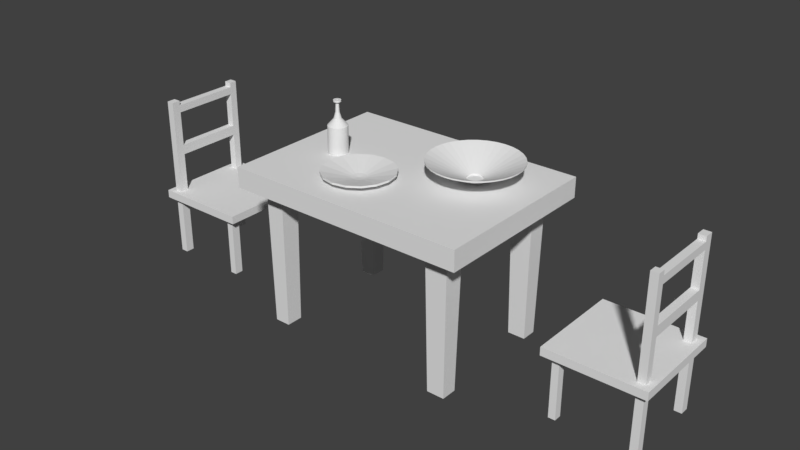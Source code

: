 # Source: kitchenFurnitune.blend  (saved by Blender 2.79.0; exported with 4.5.12 LTS)
import bpy
from mathutils import Matrix  # noqa: F401  (used for matrix-valued properties, if any)

bpy.ops.wm.read_factory_settings(use_empty=True)
scene = bpy.context.scene
scene.name = 'Scene'

# ---- collections
col_collection_1 = bpy.data.collections.new('Collection 1'); scene.collection.children.link(col_collection_1)

# ---- materials (node trees are filled in below, after node groups)
mat_material = bpy.data.materials.new('Material')
mat_material.alpha_threshold = 0.0
mat_material.use_transparent_shadow = False
mat_material.roughness = 0.5
mat_material.line_color = (0.0, 0.0, 0.0, 1.0)

# ---- material node trees

# ---- world
world_world = bpy.data.worlds.new('World'); scene.world = world_world
world_world.color = (0.05088, 0.05088, 0.05088)
world_world.use_sun_shadow = False
world_world.sun_shadow_jitter_overblur = 0.0
world_world.cycles.sampling_method = 'MANUAL'

# ---- meshes
me_circle_001 = bpy.data.meshes.new('Circle.001')
me_circle_001.from_pydata([(0.258, 0.1645, -0.05429), (0.2259, 0.1614, -0.05429), (0.195, 0.152, -0.05429), (0.1666, 0.1368, -0.05429), (0.1416, 0.1163, -0.05429), (0.1212, 0.09141, -0.05429), (0.106, 0.06297, -0.05429), (0.09662, 0.0321, -0.05429), (0.09346, 1.242e-08, -0.05429), (0.09662, -0.0321, -0.05429), (0.106, -0.06297, -0.05429), (0.1212, -0.09141, -0.05429), (0.1416, -0.1163, -0.05429), (0.1666, -0.1368, -0.05429), (0.195, -0.152, -0.05429), (0.2259, -0.1614, -0.05429), (0.258, -0.1645, -0.05429), (0.2901, -0.1614, -0.05429), (0.321, -0.152, -0.05429), (0.3494, -0.1368, -0.05429), (0.3743, -0.1163, -0.05429), (0.3948, -0.09141, -0.05429), (0.41, -0.06297, -0.05429), (0.4194, -0.0321, -0.05429), (0.4225, 1.589e-07, -0.05429), (0.4194, 0.0321, -0.05429), (0.41, 0.06297, -0.05429), (0.3948, 0.09141, -0.05429), (0.3743, 0.1163, -0.05429), (0.3494, 0.1368, -0.05429), (0.321, 0.152, -0.05429), (0.2901, 0.1614, -0.05429), (0.258, 0.1645, -0.02297), (0.2259, 0.1614, -0.02297), (0.195, 0.152, -0.02297), (0.1666, 0.1368, -0.02297), (0.1416, 0.1163, -0.02297), (0.1212, 0.09141, -0.02297), (0.106, 0.06297, -0.02297), (0.09662, 0.0321, -0.02297), (0.09346, 1.242e-08, -0.02297), (0.09662, -0.0321, -0.02297), (0.106, -0.06297, -0.02297), (0.1212, -0.09141, -0.02297), (0.1416, -0.1163, -0.02297), (0.1666, -0.1368, -0.02297), (0.195, -0.152, -0.02297), (0.2259, -0.1614, -0.02297), (0.258, -0.1645, -0.02297), (0.2901, -0.1614, -0.02297), (0.321, -0.152, -0.02297), (0.3494, -0.1368, -0.02297), (0.3743, -0.1163, -0.02297), (0.3948, -0.09141, -0.02297), (0.41, -0.06297, -0.02297), (0.4194, -0.0321, -0.02297), (0.4225, 1.589e-07, -0.02297), (0.4194, 0.0321, -0.02297), (0.41, 0.06297, -0.02297), (0.3948, 0.09141, -0.02297), (0.3743, 0.1163, -0.02297), (0.3494, 0.1368, -0.02297), (0.321, 0.152, -0.02297), (0.2901, 0.1614, -0.02297), (0.258, 0.9099, 0.339), (0.08048, 0.8924, 0.339), (-0.09021, 0.8406, 0.339), (-0.2475, 0.7565, 0.339), (-0.3854, 0.6434, 0.339), (-0.4986, 0.5055, 0.339), (-0.5826, 0.3482, 0.339), (-0.6344, 0.1775, 0.339), (-0.6519, -1.437e-07, 0.339), (-0.6344, -0.1775, 0.339), (-0.5826, -0.3482, 0.339), (-0.4986, -0.5055, 0.339), (-0.3854, -0.6434, 0.339), (-0.2475, -0.7565, 0.339), (-0.09021, -0.8406, 0.339), (0.08048, -0.8924, 0.339), (0.258, -0.9099, 0.339), (0.4355, -0.8924, 0.339), (0.6062, -0.8406, 0.339), (0.7635, -0.7565, 0.339), (0.9014, -0.6434, 0.339), (1.015, -0.5055, 0.339), (1.099, -0.3482, 0.339), (1.15, -0.1775, 0.339), (1.168, 6.662e-07, 0.339), (1.15, 0.1775, 0.339), (1.099, 0.3482, 0.339), (1.015, 0.5055, 0.339), (0.9014, 0.6434, 0.339), (0.7635, 0.7565, 0.339), (0.6062, 0.8406, 0.339), (0.4355, 0.8924, 0.339), (0.258, 0.9099, 0.3666), (0.08048, 0.8924, 0.3666), (-0.09021, 0.8406, 0.3666), (-0.2475, 0.7565, 0.3666), (-0.3854, 0.6434, 0.3666), (-0.4986, 0.5055, 0.3666), (-0.5826, 0.3482, 0.3666), (-0.6344, 0.1775, 0.3666), (-0.6519, -1.437e-07, 0.3666), (-0.6344, -0.1775, 0.3666), (-0.5826, -0.3482, 0.3666), (-0.4986, -0.5055, 0.3666), (-0.3854, -0.6434, 0.3666), (-0.2475, -0.7565, 0.3666), (-0.09021, -0.8406, 0.3666), (0.08048, -0.8924, 0.3666), (0.258, -0.9099, 0.3666), (0.4355, -0.8924, 0.3666), (0.6062, -0.8406, 0.3666), (0.7635, -0.7565, 0.3666), (0.9014, -0.6434, 0.3666), (1.015, -0.5055, 0.3666), (1.099, -0.3482, 0.3666), (1.15, -0.1775, 0.3666), (1.168, 6.662e-07, 0.3666), (1.15, 0.1775, 0.3666), (1.099, 0.3482, 0.3666), (1.015, 0.5055, 0.3666), (0.9014, 0.6434, 0.3666), (0.7635, 0.7565, 0.3666), (0.6062, 0.8406, 0.3666), (0.4355, 0.8924, 0.3666), (0.258, 0.1595, 0.02737), (0.2269, 0.1564, 0.02737), (0.197, 0.1473, 0.02737), (0.1694, 0.1326, 0.02737), (0.1452, 0.1128, 0.02737), (0.1254, 0.0886, 0.02737), (0.1107, 0.06103, 0.02737), (0.1016, 0.03111, 0.02737), (0.09852, 4.558e-08, 0.02737), (0.1016, -0.03111, 0.02737), (0.1107, -0.06103, 0.02737), (0.1254, -0.0886, 0.02737), (0.1452, -0.1128, 0.02737), (0.1694, -0.1326, 0.02737), (0.197, -0.1473, 0.02737), (0.2269, -0.1564, 0.02737), (0.258, -0.1595, 0.02737), (0.2891, -0.1564, 0.02737), (0.319, -0.1473, 0.02737), (0.3466, -0.1326, 0.02737), (0.3708, -0.1128, 0.02737), (0.3906, -0.0886, 0.02737), (0.4053, -0.06103, 0.02737), (0.4144, -0.03111, 0.02737), (0.4175, 1.875e-07, 0.02737), (0.4144, 0.03111, 0.02737), (0.4053, 0.06103, 0.02737), (0.3906, 0.0886, 0.02737), (0.3708, 0.1128, 0.02737), (0.3466, 0.1326, 0.02737), (0.319, 0.1473, 0.02737), (0.2891, 0.1564, 0.02737), (0.258, 0.1595, -0.008128), (0.2269, 0.1564, -0.008128), (0.197, 0.1473, -0.008128), (0.1694, 0.1326, -0.008128), (0.1452, 0.1128, -0.008128), (0.1254, 0.0886, -0.008128), (0.1107, 0.06103, -0.008128), (0.1016, 0.03111, -0.008128), (0.09852, 4.558e-08, -0.008128), (0.1016, -0.03111, -0.008128), (0.1107, -0.06103, -0.008128), (0.1254, -0.0886, -0.008128), (0.1452, -0.1128, -0.008128), (0.1694, -0.1326, -0.008128), (0.197, -0.1473, -0.008128), (0.2269, -0.1564, -0.008128), (0.258, -0.1595, -0.008128), (0.2891, -0.1564, -0.008128), (0.319, -0.1473, -0.008128), (0.3466, -0.1326, -0.008128), (0.3708, -0.1128, -0.008128), (0.3906, -0.0886, -0.008128), (0.4053, -0.06103, -0.008128), (0.4144, -0.03111, -0.008128), (0.4175, 1.875e-07, -0.008128), (0.4144, 0.03111, -0.008128), (0.4053, 0.06103, -0.008128), (0.3906, 0.0886, -0.008128), (0.3708, 0.1128, -0.008128), (0.3466, 0.1326, -0.008128), (0.319, 0.1473, -0.008128), (0.2891, 0.1564, -0.008128), (0.258, 0.03598, -0.008128), (0.251, 0.03529, -0.008128), (0.2442, 0.03324, -0.008128), (0.238, 0.02992, -0.008128), (0.2325, 0.02544, -0.008128), (0.2281, 0.01999, -0.008128), (0.2247, 0.01377, -0.008128), (0.2227, 0.00702, -0.008128), (0.222, 7.768e-08, -0.008128), (0.2227, -0.00702, -0.008128), (0.2247, -0.01377, -0.008128), (0.2281, -0.01999, -0.008128), (0.2325, -0.02544, -0.008128), (0.238, -0.02992, -0.008128), (0.2442, -0.03324, -0.008128), (0.251, -0.03529, -0.008128), (0.258, -0.03598, -0.008128), (0.265, -0.03529, -0.008128), (0.2718, -0.03324, -0.008128), (0.278, -0.02992, -0.008128), (0.2834, -0.02544, -0.008128), (0.2879, -0.01999, -0.008128), (0.2912, -0.01377, -0.008128), (0.2933, -0.00702, -0.008128), (0.294, 1.097e-07, -0.008128), (0.2933, 0.00702, -0.008128), (0.2912, 0.01377, -0.008128), (0.2879, 0.01999, -0.008128), (0.2834, 0.02544, -0.008128), (0.278, 0.02992, -0.008128), (0.2718, 0.03324, -0.008128), (0.265, 0.03529, -0.008128), (0.5105, 0.1046, 0.02985), (0.9605, 0.291, 0.2664), (0.623, 0.1512, 0.08898), (0.7355, 0.1978, 0.1481), (0.848, 0.2444, 0.2072), (0.8902, 0.4225, 0.2664), (0.4852, 0.1518, 0.02985), (0.789, 0.3548, 0.2072), (0.6877, 0.2871, 0.1481), (0.5865, 0.2195, 0.08898), (0.1061, -0.2272, 0.02985), (-0.1645, -0.6322, 0.2664), (0.0385, -0.3285, 0.08898), (-0.02916, -0.4297, 0.1481), (-0.09681, -0.531, 0.2072), (-0.033, -0.7025, 0.2664), (0.1534, -0.2525, 0.02985), (0.0136, -0.59, 0.2072), (0.0602, -0.4775, 0.1481), (0.1068, -0.365, 0.08898), (0.258, 0.2733, 0.02985), (0.258, 0.7604, 0.2664), (0.258, 0.3951, 0.08898), (0.258, 0.5169, 0.1481), (0.258, 0.6386, 0.2072), (0.1096, 0.7458, 0.2664), (0.2047, 0.2681, 0.02985), (0.1334, 0.6264, 0.2072), (0.1572, 0.5069, 0.1481), (0.1809, 0.3875, 0.08898), (0.7957, 0.5377, 0.2664), (0.4512, 0.1933, 0.02985), (0.7096, 0.4516, 0.2072), (0.6235, 0.3655, 0.1481), (0.5374, 0.2794, 0.08898), (0.1096, -0.7458, 0.2664), (0.2047, -0.2681, 0.02985), (0.1334, -0.6264, 0.2072), (0.1572, -0.5069, 0.1481), (0.1809, -0.3875, 0.08898), (-0.033, 0.7025, 0.2664), (0.1534, 0.2525, 0.02985), (0.0136, 0.59, 0.2072), (0.0602, 0.4775, 0.1481), (0.1068, 0.365, 0.08898), (0.6804, 0.6322, 0.2664), (0.4098, 0.2272, 0.02985), (0.6128, 0.531, 0.2072), (0.5451, 0.4297, 0.1481), (0.4775, 0.3285, 0.08898), (0.258, -0.7604, 0.2664), (0.258, -0.2733, 0.02985), (0.258, -0.6386, 0.2072), (0.258, -0.5169, 0.1481), (0.258, -0.3951, 0.08898), (-0.1645, 0.6322, 0.2664), (0.1061, 0.2272, 0.02985), (-0.09681, 0.531, 0.2072), (-0.02916, 0.4297, 0.1481), (0.0385, 0.3285, 0.08898), (0.549, 0.7025, 0.2664), (0.3626, 0.2525, 0.02985), (0.5024, 0.59, 0.2072), (0.4558, 0.4775, 0.1481), (0.4092, 0.365, 0.08898), (0.4063, -0.7458, 0.2664), (0.3113, -0.2681, 0.02985), (0.3826, -0.6264, 0.2072), (0.3588, -0.5069, 0.1481), (0.3351, -0.3875, 0.08898), (-0.2797, 0.5377, 0.2664), (0.06473, 0.1933, 0.02985), (-0.1936, 0.4516, 0.2072), (-0.1075, 0.3655, 0.1481), (-0.02137, 0.2794, 0.08898), (0.4063, 0.7458, 0.2664), (0.3113, 0.2681, 0.02985), (0.3826, 0.6264, 0.2072), (0.3588, 0.5069, 0.1481), (0.3351, 0.3875, 0.08898), (0.549, -0.7025, 0.2664), (0.3626, -0.2525, 0.02985), (0.5024, -0.59, 0.2072), (0.4558, -0.4775, 0.1481), (0.4092, -0.365, 0.08898), (-0.3743, 0.4225, 0.2664), (0.03074, 0.1518, 0.02985), (-0.273, 0.3548, 0.2072), (-0.1718, 0.2871, 0.1481), (-0.07051, 0.2195, 0.08898), (0.6804, -0.6322, 0.2664), (0.4098, -0.2272, 0.02985), (0.6128, -0.531, 0.2072), (0.5451, -0.4297, 0.1481), (0.4775, -0.3285, 0.08898), (-0.4445, 0.291, 0.2664), (0.005488, 0.1046, 0.02985), (-0.332, 0.2444, 0.2072), (-0.2195, 0.1978, 0.1481), (-0.107, 0.1512, 0.08898), (0.7957, -0.5377, 0.2664), (0.4512, -0.1933, 0.02985), (0.7096, -0.4516, 0.2072), (0.6235, -0.3655, 0.1481), (0.5374, -0.2794, 0.08898), (-0.4878, 0.1483, 0.2664), (-0.01006, 0.05332, 0.02985), (-0.3684, 0.1246, 0.2072), (-0.2489, 0.1008, 0.1481), (-0.1295, 0.07708, 0.08898), (0.8902, -0.4225, 0.2664), (0.4852, -0.1518, 0.02985), (0.789, -0.3548, 0.2072), (0.6877, -0.2871, 0.1481), (0.5865, -0.2195, 0.08898), (-0.5024, -1.124e-07, 0.2664), (-0.01532, -1.036e-08, 0.02985), (-0.3806, -8.689e-08, 0.2072), (-0.2589, -6.138e-08, 0.1481), (-0.1371, -3.587e-08, 0.08898), (0.9605, -0.291, 0.2664), (0.5105, -0.1046, 0.02985), (0.848, -0.2444, 0.2072), (0.7355, -0.1978, 0.1481), (0.623, -0.1512, 0.08898), (-0.4878, -0.1483, 0.2664), (-0.01006, -0.05332, 0.02985), (-0.3684, -0.1246, 0.2072), (-0.2489, -0.1008, 0.1481), (-0.1295, -0.07708, 0.08898), (1.004, -0.1483, 0.2664), (0.526, -0.05332, 0.02985), (0.8843, -0.1246, 0.2072), (0.7649, -0.1008, 0.1481), (0.6455, -0.07708, 0.08898), (-0.4445, -0.291, 0.2664), (0.005488, -0.1046, 0.02985), (-0.332, -0.2444, 0.2072), (-0.2195, -0.1978, 0.1481), (-0.107, -0.1512, 0.08898), (1.018, 5.644e-07, 0.2664), (0.5313, 2.329e-07, 0.02985), (0.8966, 4.815e-07, 0.2072), (0.7748, 3.987e-07, 0.1481), (0.6531, 3.158e-07, 0.08898), (-0.3743, -0.4225, 0.2664), (0.03074, -0.1518, 0.02985), (-0.273, -0.3548, 0.2072), (-0.1718, -0.2871, 0.1481), (-0.07051, -0.2195, 0.08898), (1.004, 0.1483, 0.2664), (0.526, 0.05332, 0.02985), (0.8843, 0.1246, 0.2072), (0.7649, 0.1008, 0.1481), (0.6455, 0.07708, 0.08898), (-0.2797, -0.5377, 0.2664), (0.06473, -0.1933, 0.02985), (-0.1936, -0.4516, 0.2072), (-0.1075, -0.3655, 0.1481), (-0.02137, -0.2794, 0.08898), (0.5216, -0.6364, 0.2667), (0.3844, -0.3051, 0.1045), (0.4873, -0.5536, 0.2261), (0.453, -0.4708, 0.1856), (0.4187, -0.3879, 0.1451), (0.3924, 0.6756, 0.2667), (0.3224, 0.3239, 0.1045), (0.3749, 0.5877, 0.2261), (0.3574, 0.4997, 0.1856), (0.3399, 0.4118, 0.1451), (0.02449, 0.2335, 0.1045), (-0.2291, 0.4871, 0.2667), (-0.03891, 0.2969, 0.1451), (-0.1023, 0.3603, 0.1856), (-0.1657, 0.4237, 0.2261), (0.3924, -0.6756, 0.2667), (0.3224, -0.3239, 0.1045), (0.3749, -0.5877, 0.2261), (0.3574, -0.4997, 0.1856), (0.3399, -0.4118, 0.1451), (0.5216, 0.6364, 0.2667), (0.3844, 0.3051, 0.1045), (0.4873, 0.5536, 0.2261), (0.453, 0.4708, 0.1856), (0.4187, 0.3879, 0.1451), (0.07453, 0.2746, 0.1045), (-0.1247, 0.5728, 0.2667), (0.02472, 0.3491, 0.1451), (-0.02509, 0.4237, 0.1856), (-0.07491, 0.4982, 0.2261), (0.258, -0.6889, 0.2667), (0.258, -0.3302, 0.1045), (0.258, -0.5992, 0.2261), (0.258, -0.5095, 0.1856), (0.258, -0.4199, 0.1451), (0.6407, 0.5728, 0.2667), (0.4414, 0.2746, 0.1045), (0.5909, 0.4982, 0.2261), (0.5411, 0.4237, 0.1856), (0.4913, 0.3491, 0.1451), (0.1316, 0.3051, 0.1045), (-0.005624, 0.6364, 0.2667), (0.09731, 0.3879, 0.1451), (0.063, 0.4708, 0.1856), (0.02869, 0.5536, 0.2261), (0.1236, -0.6756, 0.2667), (0.1936, -0.3239, 0.1045), (0.1411, -0.5877, 0.2261), (0.1586, -0.4997, 0.1856), (0.1761, -0.4118, 0.1451), (0.7451, 0.4871, 0.2667), (0.4915, 0.2335, 0.1045), (0.6817, 0.4237, 0.2261), (0.6183, 0.3603, 0.1856), (0.5549, 0.2969, 0.1451), (0.1236, 0.6756, 0.2667), (0.1936, 0.3239, 0.1045), (0.1411, 0.5877, 0.2261), (0.1586, 0.4997, 0.1856), (0.1761, 0.4118, 0.1451), (0.258, 0.6889, 0.2667), (0.258, 0.3302, 0.1045), (0.258, 0.5992, 0.2261), (0.258, 0.5095, 0.1856), (0.258, 0.4199, 0.1451), (-0.005624, -0.6364, 0.2667), (0.1316, -0.3051, 0.1045), (0.02869, -0.5536, 0.2261), (0.063, -0.4708, 0.1856), (0.09731, -0.3879, 0.1451), (0.5326, 0.1835, 0.1045), (0.8308, 0.3827, 0.2667), (0.6071, 0.2333, 0.1451), (0.6817, 0.2831, 0.1856), (0.7562, 0.3329, 0.2261), (0.07453, -0.2746, 0.1045), (-0.1247, -0.5728, 0.2667), (0.02472, -0.3491, 0.1451), (-0.02509, -0.4237, 0.1856), (-0.07491, -0.4982, 0.2261), (0.8944, 0.2636, 0.2667), (0.5631, 0.1264, 0.1045), (0.8116, 0.2293, 0.2261), (0.7287, 0.195, 0.1856), (0.6459, 0.1607, 0.1451), (0.02449, -0.2335, 0.1045), (-0.2291, -0.4871, 0.2667), (-0.03891, -0.2969, 0.1451), (-0.1023, -0.3603, 0.1856), (-0.1657, -0.4237, 0.2261), (0.5819, 0.06442, 0.1045), (0.9336, 0.1344, 0.2667), (0.6698, 0.08191, 0.1451), (0.7577, 0.09941, 0.1856), (0.8457, 0.1169, 0.2261), (-0.3148, -0.3827, 0.2667), (-0.01657, -0.1835, 0.1045), (-0.2402, -0.3329, 0.2261), (-0.1657, -0.2831, 0.1856), (-0.09112, -0.2333, 0.1451), (0.5882, 2.964e-07, 0.1045), (0.9469, 5.252e-07, 0.2667), (0.6779, 3.536e-07, 0.1451), (0.7675, 4.108e-07, 0.1856), (0.8572, 4.68e-07, 0.2261), (-0.04709, -0.1264, 0.1045), (-0.3784, -0.2636, 0.2667), (-0.1299, -0.1607, 0.1451), (-0.2128, -0.195, 0.1856), (-0.2956, -0.2293, 0.2261), (0.9336, -0.1344, 0.2667), (0.5819, -0.06442, 0.1045), (0.8457, -0.1169, 0.2261), (0.7577, -0.09941, 0.1856), (0.6698, -0.08191, 0.1451), (-0.06588, -0.06442, 0.1045), (-0.4176, -0.1344, 0.2667), (-0.1538, -0.08191, 0.1451), (-0.2418, -0.09941, 0.1856), (-0.3297, -0.1169, 0.2261), (0.5631, -0.1264, 0.1045), (0.8944, -0.2636, 0.2667), (0.6459, -0.1607, 0.1451), (0.7287, -0.195, 0.1856), (0.8116, -0.2293, 0.2261), (-0.4309, -8.796e-08, 0.2667), (-0.07222, 2.511e-09, 0.1045), (-0.3412, -6.534e-08, 0.2261), (-0.2515, -4.273e-08, 0.1856), (-0.1619, -2.011e-08, 0.1451), (0.5326, -0.1835, 0.1045), (0.8308, -0.3827, 0.2667), (0.6071, -0.2333, 0.1451), (0.6817, -0.2831, 0.1856), (0.7562, -0.3329, 0.2261), (-0.06588, 0.06442, 0.1045), (-0.4176, 0.1344, 0.2667), (-0.1538, 0.08191, 0.1451), (-0.2418, 0.09941, 0.1856), (-0.3297, 0.1169, 0.2261), (0.7451, -0.4871, 0.2667), (0.4915, -0.2335, 0.1045), (0.6817, -0.4237, 0.2261), (0.6183, -0.3603, 0.1856), (0.5549, -0.2969, 0.1451), (0.4414, -0.2746, 0.1045), (0.6407, -0.5728, 0.2667), (0.4913, -0.3491, 0.1451), (0.5411, -0.4237, 0.1856), (0.5909, -0.4982, 0.2261), (-0.04709, 0.1264, 0.1045), (-0.3784, 0.2636, 0.2667), (-0.1299, 0.1607, 0.1451), (-0.2128, 0.195, 0.1856), (-0.2956, 0.2293, 0.2261), (-0.3148, 0.3827, 0.2667), (-0.01657, 0.1835, 0.1045), (-0.2402, 0.3329, 0.2261), (-0.1657, 0.2831, 0.1856), (-0.09112, 0.2333, 0.1451)], [], [(31, 0, 32, 63), (18, 19, 51, 50), (5, 6, 38, 37), (19, 20, 52, 51), (6, 7, 39, 38), (20, 21, 53, 52), (7, 8, 40, 39), (21, 22, 54, 53), (8, 9, 41, 40), (22, 23, 55, 54), (9, 10, 42, 41), (23, 24, 56, 55), (10, 11, 43, 42), (24, 25, 57, 56), (11, 12, 44, 43), (25, 26, 58, 57), (12, 13, 45, 44), (26, 27, 59, 58), (13, 14, 46, 45), (0, 1, 33, 32), (27, 28, 60, 59), (14, 15, 47, 46), (1, 2, 34, 33), (28, 29, 61, 60), (15, 16, 48, 47), (2, 3, 35, 34), (29, 30, 62, 61), (16, 17, 49, 48), (3, 4, 36, 35), (30, 31, 63, 62), (17, 18, 50, 49), (4, 5, 37, 36), (229, 254, 92, 91), (239, 259, 79, 78), (249, 264, 66, 65), (59, 60, 255, 230), (46, 47, 260, 240), (33, 34, 265, 250), (60, 61, 270, 255), (47, 48, 275, 260), (34, 35, 280, 265), (61, 62, 285, 270), (48, 49, 290, 275), (35, 36, 295, 280), (62, 63, 300, 285), (49, 50, 305, 290), (36, 37, 310, 295), (63, 32, 244, 300), (50, 51, 315, 305), (37, 38, 320, 310), (51, 52, 325, 315), (38, 39, 330, 320), (52, 53, 335, 325), (39, 40, 340, 330), (53, 54, 345, 335), (40, 41, 350, 340), (54, 55, 355, 345), (41, 42, 360, 350), (55, 56, 365, 355), (42, 43, 370, 360), (56, 57, 375, 365), (43, 44, 380, 370), (57, 58, 224, 375), (44, 45, 234, 380), (66, 67, 99, 98), (93, 94, 126, 125), (80, 81, 113, 112), (67, 68, 100, 99), (94, 95, 127, 126), (81, 82, 114, 113), (68, 69, 101, 100), (95, 64, 96, 127), (82, 83, 115, 114), (69, 70, 102, 101), (83, 84, 116, 115), (70, 71, 103, 102), (84, 85, 117, 116), (71, 72, 104, 103), (85, 86, 118, 117), (72, 73, 105, 104), (86, 87, 119, 118), (73, 74, 106, 105), (87, 88, 120, 119), (74, 75, 107, 106), (88, 89, 121, 120), (75, 76, 108, 107), (89, 90, 122, 121), (76, 77, 109, 108), (90, 91, 123, 122), (77, 78, 110, 109), (64, 65, 97, 96), (91, 92, 124, 123), (78, 79, 111, 110), (65, 66, 98, 97), (92, 93, 125, 124), (79, 80, 112, 111), (101, 102, 535, 539), (102, 103, 520, 535), (116, 117, 515, 524), (525, 514, 149, 148), (117, 118, 505, 515), (104, 105, 500, 509), (510, 499, 137, 136), (105, 106, 490, 500), (119, 120, 485, 494), (495, 484, 152, 151), (120, 121, 475, 485), (107, 108, 470, 479), (480, 469, 140, 139), (108, 109, 460, 470), (122, 123, 455, 464), (465, 454, 155, 154), (96, 97, 439, 444), (445, 440, 129, 128), (110, 111, 429, 449), (97, 98, 425, 439), (440, 424, 130, 129), (111, 112, 414, 429), (98, 99, 410, 425), (424, 409, 131, 130), (112, 113, 399, 414), (100, 101, 539, 395), (394, 540, 133, 132), (113, 114, 384, 399), (99, 100, 395, 410), (127, 96, 444, 389), (114, 115, 530, 384), (136, 137, 169, 168), (150, 151, 183, 182), (137, 138, 170, 169), (151, 152, 184, 183), (138, 139, 171, 170), (152, 153, 185, 184), (139, 140, 172, 171), (153, 154, 186, 185), (140, 141, 173, 172), (154, 155, 187, 186), (141, 142, 174, 173), (128, 129, 161, 160), (155, 156, 188, 187), (142, 143, 175, 174), (129, 130, 162, 161), (156, 157, 189, 188), (143, 144, 176, 175), (130, 131, 163, 162), (157, 158, 190, 189), (144, 145, 177, 176), (131, 132, 164, 163), (158, 159, 191, 190), (145, 146, 178, 177), (132, 133, 165, 164), (159, 128, 160, 191), (146, 147, 179, 178), (133, 134, 166, 165), (147, 148, 180, 179), (134, 135, 167, 166), (148, 149, 181, 180), (135, 136, 168, 167), (149, 150, 182, 181), (171, 172, 204, 203), (185, 186, 218, 217), (172, 173, 205, 204), (186, 187, 219, 218), (173, 174, 206, 205), (160, 161, 193, 192), (187, 188, 220, 219), (174, 175, 207, 206), (161, 162, 194, 193), (188, 189, 221, 220), (175, 176, 208, 207), (162, 163, 195, 194), (189, 190, 222, 221), (176, 177, 209, 208), (163, 164, 196, 195), (190, 191, 223, 222), (177, 178, 210, 209), (164, 165, 197, 196), (191, 160, 192, 223), (178, 179, 211, 210), (165, 166, 198, 197), (179, 180, 212, 211), (166, 167, 199, 198), (180, 181, 213, 212), (167, 168, 200, 199), (181, 182, 214, 213), (168, 169, 201, 200), (182, 183, 215, 214), (169, 170, 202, 201), (183, 184, 216, 215), (170, 171, 203, 202), (184, 185, 217, 216), (193, 194, 195, 196, 197, 198, 199, 200, 201, 202, 203, 204, 205, 206, 207, 208, 209, 210, 211, 212, 213, 214, 215, 216, 217, 218, 219, 220, 221, 222, 223, 192), (235, 239, 78, 77), (225, 229, 91, 90), (400, 385, 146, 145), (369, 379, 76, 75), (364, 374, 89, 88), (359, 369, 75, 74), (354, 364, 88, 87), (349, 359, 74, 73), (344, 354, 87, 86), (339, 349, 73, 72), (334, 344, 86, 85), (329, 339, 72, 71), (324, 334, 85, 84), (319, 329, 71, 70), (314, 324, 84, 83), (309, 319, 70, 69), (245, 249, 65, 64), (304, 314, 83, 82), (294, 309, 69, 68), (289, 304, 82, 81), (284, 299, 95, 94), (279, 294, 68, 67), (274, 289, 81, 80), (269, 284, 94, 93), (264, 279, 67, 66), (259, 274, 80, 79), (254, 269, 93, 92), (32, 33, 250, 244), (45, 46, 240, 234), (299, 245, 64, 95), (379, 235, 77, 76), (374, 225, 90, 89), (235, 379, 381, 238), (238, 381, 382, 237), (237, 382, 383, 236), (236, 383, 380, 234), (225, 374, 376, 228), (228, 376, 377, 227), (227, 377, 378, 226), (226, 378, 375, 224), (379, 369, 371, 381), (381, 371, 372, 382), (382, 372, 373, 383), (383, 373, 370, 380), (374, 364, 366, 376), (376, 366, 367, 377), (377, 367, 368, 378), (378, 368, 365, 375), (369, 359, 361, 371), (371, 361, 362, 372), (372, 362, 363, 373), (373, 363, 360, 370), (364, 354, 356, 366), (366, 356, 357, 367), (367, 357, 358, 368), (368, 358, 355, 365), (359, 349, 351, 361), (361, 351, 352, 362), (362, 352, 353, 363), (363, 353, 350, 360), (354, 344, 346, 356), (356, 346, 347, 357), (357, 347, 348, 358), (358, 348, 345, 355), (349, 339, 341, 351), (351, 341, 342, 352), (352, 342, 343, 353), (353, 343, 340, 350), (344, 334, 336, 346), (346, 336, 337, 347), (347, 337, 338, 348), (348, 338, 335, 345), (339, 329, 331, 341), (341, 331, 332, 342), (342, 332, 333, 343), (343, 333, 330, 340), (334, 324, 326, 336), (336, 326, 327, 337), (337, 327, 328, 338), (338, 328, 325, 335), (329, 319, 321, 331), (331, 321, 322, 332), (332, 322, 323, 333), (333, 323, 320, 330), (324, 314, 316, 326), (326, 316, 317, 327), (327, 317, 318, 328), (328, 318, 315, 325), (319, 309, 311, 321), (321, 311, 312, 322), (322, 312, 313, 323), (323, 313, 310, 320), (314, 304, 306, 316), (316, 306, 307, 317), (317, 307, 308, 318), (318, 308, 305, 315), (245, 299, 301, 248), (248, 301, 302, 247), (247, 302, 303, 246), (246, 303, 300, 244), (309, 294, 296, 311), (311, 296, 297, 312), (312, 297, 298, 313), (313, 298, 295, 310), (304, 289, 291, 306), (306, 291, 292, 307), (307, 292, 293, 308), (308, 293, 290, 305), (299, 284, 286, 301), (301, 286, 287, 302), (302, 287, 288, 303), (303, 288, 285, 300), (294, 279, 281, 296), (296, 281, 282, 297), (297, 282, 283, 298), (298, 283, 280, 295), (289, 274, 276, 291), (291, 276, 277, 292), (292, 277, 278, 293), (293, 278, 275, 290), (284, 269, 271, 286), (286, 271, 272, 287), (287, 272, 273, 288), (288, 273, 270, 285), (279, 264, 266, 281), (281, 266, 267, 282), (282, 267, 268, 283), (283, 268, 265, 280), (274, 259, 261, 276), (276, 261, 262, 277), (277, 262, 263, 278), (278, 263, 260, 275), (269, 254, 256, 271), (271, 256, 257, 272), (272, 257, 258, 273), (273, 258, 255, 270), (264, 249, 251, 266), (266, 251, 252, 267), (267, 252, 253, 268), (268, 253, 250, 265), (259, 239, 241, 261), (261, 241, 242, 262), (262, 242, 243, 263), (263, 243, 240, 260), (254, 229, 231, 256), (256, 231, 232, 257), (257, 232, 233, 258), (258, 233, 230, 255), (249, 245, 248, 251), (251, 248, 247, 252), (252, 247, 246, 253), (253, 246, 244, 250), (239, 235, 238, 241), (241, 238, 237, 242), (242, 237, 236, 243), (243, 236, 234, 240), (229, 225, 228, 231), (231, 228, 227, 232), (232, 227, 226, 233), (233, 226, 224, 230), (58, 59, 230, 224), (405, 390, 159, 158), (415, 400, 145, 144), (126, 127, 389, 404), (390, 445, 128, 159), (409, 394, 132, 131), (125, 126, 404, 419), (420, 405, 158, 157), (430, 415, 144, 143), (124, 125, 419, 434), (435, 420, 157, 156), (450, 430, 143, 142), (123, 124, 434, 455), (454, 435, 156, 155), (109, 110, 449, 460), (459, 450, 142, 141), (469, 459, 141, 140), (121, 122, 464, 475), (474, 465, 154, 153), (484, 474, 153, 152), (106, 107, 479, 490), (489, 480, 139, 138), (499, 489, 138, 137), (118, 119, 494, 505), (504, 495, 151, 150), (514, 504, 150, 149), (103, 104, 509, 520), (519, 510, 136, 135), (534, 519, 135, 134), (115, 116, 524, 530), (529, 525, 148, 147), (540, 534, 134, 133), (525, 529, 531, 528), (528, 531, 532, 527), (527, 532, 533, 526), (526, 533, 530, 524), (510, 519, 521, 513), (513, 521, 522, 512), (512, 522, 523, 511), (511, 523, 520, 509), (495, 504, 506, 498), (498, 506, 507, 497), (497, 507, 508, 496), (496, 508, 505, 494), (480, 489, 491, 483), (483, 491, 492, 482), (482, 492, 493, 481), (481, 493, 490, 479), (465, 474, 476, 468), (468, 476, 477, 467), (467, 477, 478, 466), (466, 478, 475, 464), (450, 459, 461, 453), (453, 461, 462, 452), (452, 462, 463, 451), (451, 463, 460, 449), (435, 454, 456, 438), (438, 456, 457, 437), (437, 457, 458, 436), (436, 458, 455, 434), (420, 435, 438, 423), (423, 438, 437, 422), (422, 437, 436, 421), (421, 436, 434, 419), (405, 420, 423, 408), (408, 423, 422, 407), (407, 422, 421, 406), (406, 421, 419, 404), (390, 405, 408, 393), (393, 408, 407, 392), (392, 407, 406, 391), (391, 406, 404, 389), (445, 390, 393, 448), (448, 393, 392, 447), (447, 392, 391, 446), (446, 391, 389, 444), (519, 534, 536, 521), (521, 536, 537, 522), (522, 537, 538, 523), (523, 538, 535, 520), (504, 514, 516, 506), (506, 516, 517, 507), (507, 517, 518, 508), (508, 518, 515, 505), (489, 499, 501, 491), (491, 501, 502, 492), (492, 502, 503, 493), (493, 503, 500, 490), (474, 484, 486, 476), (476, 486, 487, 477), (477, 487, 488, 478), (478, 488, 485, 475), (459, 469, 471, 461), (461, 471, 472, 462), (462, 472, 473, 463), (463, 473, 470, 460), (440, 445, 448, 443), (443, 448, 447, 442), (442, 447, 446, 441), (441, 446, 444, 439), (430, 450, 453, 433), (433, 453, 452, 432), (432, 452, 451, 431), (431, 451, 449, 429), (415, 430, 433, 418), (418, 433, 432, 417), (417, 432, 431, 416), (416, 431, 429, 414), (400, 415, 418, 403), (403, 418, 417, 402), (402, 417, 416, 401), (401, 416, 414, 399), (385, 400, 403, 388), (388, 403, 402, 387), (387, 402, 401, 386), (386, 401, 399, 384), (529, 385, 388, 531), (531, 388, 387, 532), (532, 387, 386, 533), (533, 386, 384, 530), (540, 394, 396, 543), (543, 396, 397, 542), (542, 397, 398, 541), (541, 398, 395, 539), (394, 409, 411, 396), (396, 411, 412, 397), (397, 412, 413, 398), (398, 413, 410, 395), (409, 424, 426, 411), (411, 426, 427, 412), (412, 427, 428, 413), (413, 428, 425, 410), (424, 440, 443, 426), (426, 443, 442, 427), (427, 442, 441, 428), (428, 441, 439, 425), (454, 465, 468, 456), (456, 468, 467, 457), (457, 467, 466, 458), (458, 466, 464, 455), (469, 480, 483, 471), (471, 483, 482, 472), (472, 482, 481, 473), (473, 481, 479, 470), (484, 495, 498, 486), (486, 498, 497, 487), (487, 497, 496, 488), (488, 496, 494, 485), (499, 510, 513, 501), (501, 513, 512, 502), (502, 512, 511, 503), (503, 511, 509, 500), (514, 525, 528, 516), (516, 528, 527, 517), (517, 527, 526, 518), (518, 526, 524, 515), (534, 540, 543, 536), (536, 543, 542, 537), (537, 542, 541, 538), (538, 541, 539, 535), (385, 529, 147, 146)])
me_circle_001.use_remesh_preserve_volume = False
me_circle_001.use_remesh_preserve_attributes = False
me_circle_001.use_mirror_vertex_groups = False
me_circle_001.update()
me_cube_002 = bpy.data.meshes.new('Cube.002')
me_cube_002.from_pydata([(1.0, 1.0, -0.08444), (1.0, 1.0, 0.08444), (1.0, -1.0, -0.08444), (1.0, -1.0, 0.08444), (-1.0, 1.0, -0.08444), (-1.0, 1.0, 0.08444), (-1.0, -1.0, -0.08444), (-1.0, -1.0, 0.08444), (0.8701, -1.0, -0.08444), (0.8701, -1.0, 0.08444), (0.8701, 1.0, -0.08444), (0.8701, 1.0, 0.08444), (0.7154, -1.0, 0.08444), (0.7154, 1.0, -0.08444), (0.7154, -1.0, -0.08444), (0.7154, 1.0, 0.08444), (-0.8433, -1.0, 0.08444), (-0.8433, 1.0, -0.08444), (-0.8433, -1.0, -0.08444), (-0.8433, 1.0, 0.08444), (-0.6999, -1.0, -0.08444), (-0.6999, 1.0, 0.08444), (-0.6999, -1.0, 0.08444), (-0.6999, 1.0, -0.08444), (1.0, 0.8829, -0.08444), (1.0, 0.8829, 0.08444), (-1.0, 0.8829, -0.08444), (-1.0, 0.8829, 0.08444), (0.8701, 0.8829, 0.08444), (0.8701, 0.8829, -0.08444), (0.7154, 0.8829, 0.08444), (0.7154, 0.8829, -0.08444), (-0.8433, 0.8829, 0.08444), (-0.8433, 0.8829, -0.08444), (-0.6999, 0.8829, -0.08444), (-0.6999, 0.8829, 0.08444), (1.0, 0.7013, 0.08444), (-1.0, 0.7013, -0.08444), (1.0, 0.7013, -0.08444), (-1.0, 0.7013, 0.08444), (0.8701, 0.7013, 0.08444), (0.8701, 0.7013, -0.08444), (0.7154, 0.7013, 0.08444), (0.7154, 0.7013, -0.08444), (-0.8433, 0.7013, 0.08444), (-0.8433, 0.7013, -0.08444), (-0.6999, 0.7013, -0.08444), (-0.6999, 0.7013, 0.08444), (1.0, -0.8546, 0.08444), (-1.0, -0.8546, -0.08444), (1.0, -0.8546, -0.08444), (-1.0, -0.8546, 0.08444), (0.8701, -0.8546, 0.08444), (0.8701, -0.8546, -0.08444), (0.7154, -0.8546, 0.08444), (0.7154, -0.8546, -0.08444), (-0.8433, -0.8546, 0.08444), (-0.8433, -0.8546, -0.08444), (-0.6999, -0.8546, -0.08444), (-0.6999, -0.8546, 0.08444), (1.0, -0.6961, -0.08444), (-1.0, -0.6961, 0.08444), (0.8701, -0.6961, 0.08444), (0.8701, -0.6961, -0.08444), (0.7154, -0.6961, 0.08444), (0.7154, -0.6961, -0.08444), (-0.8433, -0.6961, 0.08444), (-0.8433, -0.6961, -0.08444), (-0.6999, -0.6961, -0.08444), (-0.6999, -0.6961, 0.08444), (1.0, -0.6961, 0.08444), (-1.0, -0.6961, -0.08444), (0.8701, 0.7013, -1.356), (0.8701, 0.8829, -1.356), (0.7154, 0.7013, -1.356), (0.7154, 0.8829, -1.356), (-0.8433, 0.7013, -1.356), (-0.8433, 0.8829, -1.356), (-0.6999, 0.7013, -1.356), (-0.6999, 0.8829, -1.356), (-0.8433, -0.8546, -1.356), (-0.6999, -0.8546, -1.356), (0.7154, -0.8546, -1.356), (0.8701, -0.8546, -1.356), (0.8701, -0.6961, -1.356), (0.7154, -0.6961, -1.356), (-0.8433, -0.6961, -1.356), (-0.6999, -0.6961, -1.356), (0.8701, 0.7013, 0.8968), (0.8701, 0.8829, 0.8968), (0.7154, 0.7013, 0.8968), (0.7154, 0.8829, 0.8968), (0.8701, -0.8546, 0.8968), (0.7154, -0.8546, 0.8968), (0.8701, -0.6961, 0.8968), (0.7154, -0.6961, 0.8968), (0.8701, 0.7013, 1.103), (0.8701, 0.8829, 1.103), (0.7154, 0.7013, 1.103), (0.7154, 0.8829, 1.103), (0.8701, -0.8546, 1.103), (0.7154, -0.8546, 1.103), (0.8701, -0.6961, 1.103), (0.7154, -0.6961, 1.103), (0.8701, 0.7013, 1.836), (0.8701, 0.8829, 1.836), (0.7154, 0.7013, 1.836), (0.7154, 0.8829, 1.836), (0.8701, -0.8546, 1.836), (0.7154, -0.8546, 1.836), (0.8701, -0.6961, 1.836), (0.7154, -0.6961, 1.836), (0.8701, 0.7013, 1.991), (0.8701, 0.8829, 1.991), (0.7154, 0.7013, 1.991), (0.7154, 0.8829, 1.991), (0.8701, -0.8546, 1.991), (0.7154, -0.8546, 1.991), (0.8701, -0.6961, 1.991), (0.7154, -0.6961, 1.991), (0.8701, 0.7013, 2.089), (0.8701, 0.8829, 2.089), (0.7154, 0.7013, 2.089), (0.7154, 0.8829, 2.089), (0.8701, -0.8546, 2.089), (0.7154, -0.8546, 2.089), (0.8701, -0.6961, 2.089), (0.7154, -0.6961, 2.089), (0.8701, 0.7013, 1.836), (0.7154, 0.7013, 1.836), (0.8701, -0.6961, 1.836), (0.7154, -0.6961, 1.836), (0.8701, 0.7013, 1.991), (0.7154, 0.7013, 1.991), (0.8701, -0.6961, 1.991), (0.7154, -0.6961, 1.991)], [], [(50, 48, 3, 2), (18, 16, 7, 6), (26, 27, 5, 4), (10, 11, 1, 0), (33, 26, 4, 17), (28, 25, 1, 11), (30, 28, 11, 15), (24, 29, 10, 0), (13, 15, 11, 10), (2, 3, 9, 8), (23, 21, 15, 13), (35, 30, 15, 21), (29, 31, 13, 10), (8, 9, 12, 14), (27, 32, 19, 5), (4, 5, 19, 17), (34, 33, 17, 23), (20, 22, 16, 18), (14, 12, 22, 20), (31, 34, 23, 13), (32, 35, 21, 19), (17, 19, 21, 23), (44, 47, 35, 32), (43, 46, 34, 31), (65, 63, 84, 85), (39, 44, 32, 27), (46, 45, 76, 78), (47, 42, 30, 35), (38, 41, 29, 24), (42, 40, 88, 90), (40, 36, 25, 28), (45, 37, 26, 33), (37, 39, 27, 26), (0, 1, 25, 24), (71, 61, 39, 37), (67, 71, 37, 45), (62, 70, 36, 40), (64, 62, 40, 42), (60, 63, 41, 38), (69, 64, 42, 47), (63, 65, 43, 41), (61, 66, 44, 39), (68, 67, 45, 46), (65, 68, 46, 43), (66, 69, 47, 44), (24, 25, 36, 38), (16, 22, 59, 56), (14, 20, 58, 55), (20, 18, 57, 58), (7, 16, 56, 51), (8, 14, 55, 53), (22, 12, 54, 59), (2, 8, 53, 50), (12, 9, 52, 54), (9, 3, 48, 52), (18, 6, 49, 57), (6, 7, 51, 49), (60, 70, 48, 50), (38, 36, 70, 60), (56, 59, 69, 66), (55, 58, 68, 65), (43, 31, 75, 74), (51, 56, 66, 61), (33, 34, 79, 77), (59, 54, 64, 69), (50, 53, 63, 60), (30, 42, 90, 91), (52, 48, 70, 62), (57, 49, 71, 67), (49, 51, 61, 71), (78, 76, 77, 79), (72, 74, 75, 73), (81, 80, 86, 87), (83, 82, 85, 84), (63, 53, 83, 84), (31, 29, 73, 75), (45, 33, 77, 76), (34, 46, 78, 79), (58, 57, 80, 81), (55, 65, 85, 82), (53, 55, 82, 83), (57, 67, 86, 80), (29, 41, 72, 73), (41, 43, 74, 72), (67, 68, 87, 86), (68, 58, 81, 87), (93, 92, 100, 101), (95, 93, 101, 103), (62, 64, 95, 94), (40, 28, 89, 88), (54, 52, 92, 93), (64, 54, 93, 95), (52, 62, 94, 92), (28, 30, 91, 89), (98, 96, 104, 106), (100, 102, 110, 108), (89, 91, 99, 97), (88, 89, 97, 96), (98, 103, 102, 96), (92, 94, 102, 100), (90, 95, 103, 98), (91, 90, 98, 99), (104, 112, 132, 128), (104, 105, 113, 112), (99, 98, 106, 107), (103, 101, 109, 111), (101, 100, 108, 109), (97, 99, 107, 105), (96, 97, 105, 104), (102, 103, 111, 110), (117, 116, 124, 125), (119, 117, 125, 127), (108, 110, 118, 116), (118, 110, 130, 134), (107, 106, 114, 115), (111, 109, 117, 119), (109, 108, 116, 117), (105, 107, 115, 113), (122, 120, 121, 123), (125, 124, 126, 127), (113, 115, 123, 121), (112, 113, 121, 120), (118, 119, 127, 126), (116, 118, 126, 124), (114, 112, 120, 122), (115, 114, 122, 123), (133, 135, 134, 132), (129, 131, 135, 133), (106, 104, 128, 129), (119, 118, 134, 135), (112, 114, 133, 132), (111, 119, 135, 131), (114, 106, 129, 133), (110, 111, 131, 130), (132, 134, 130, 128), (128, 130, 131, 129), (96, 102, 94, 88), (88, 94, 95, 90)])
me_cube_002.use_remesh_preserve_volume = False
me_cube_002.use_remesh_preserve_attributes = False
me_cube_002.use_mirror_vertex_groups = False
me_cube_002.update()
me_cylinder_001 = bpy.data.meshes.new('Cylinder.001')
me_cylinder_001.from_pydata([(0.0, 0.2598, -0.01941), (0.0, 0.2598, 0.01941), (0.09944, 0.2401, -0.01941), (0.09944, 0.2401, 0.01941), (0.1837, 0.1837, -0.01941), (0.1837, 0.1837, 0.01941), (0.2401, 0.09944, -0.01941), (0.2401, 0.09944, 0.01941), (0.2598, -1.136e-08, -0.01941), (0.2598, -1.136e-08, 0.01941), (0.2401, -0.09944, -0.01941), (0.2401, -0.09944, 0.01941), (0.1837, -0.1837, -0.01941), (0.1837, -0.1837, 0.01941), (0.09944, -0.2401, -0.01941), (0.09944, -0.2401, 0.01941), (3.923e-08, -0.2598, -0.01941), (3.923e-08, -0.2598, 0.01941), (-0.09944, -0.2401, -0.01941), (-0.09944, -0.2401, 0.01941), (-0.1837, -0.1837, -0.01941), (-0.1837, -0.1837, 0.01941), (-0.2401, -0.09944, -0.01941), (-0.2401, -0.09944, 0.01941), (-0.2598, 3.099e-09, -0.01941), (-0.2598, 3.099e-09, 0.01941), (-0.2401, 0.09944, -0.01941), (-0.2401, 0.09944, 0.01941), (-0.1837, 0.1837, -0.01941), (-0.1837, 0.1837, 0.01941), (-0.09943, 0.2401, -0.01941), (-0.09943, 0.2401, 0.01941), (0.0, 0.2598, -0.01941), (0.09944, 0.2401, -0.01941), (0.09944, 0.2401, 0.01941), (0.0, 0.2598, 0.01941), (0.1837, 0.1837, -0.01941), (0.1837, 0.1837, 0.01941), (0.2401, 0.09944, -0.01941), (0.2401, 0.09944, 0.01941), (0.2598, -1.136e-08, -0.01941), (0.2598, -1.136e-08, 0.01941), (0.2401, -0.09944, -0.01941), (0.2401, -0.09944, 0.01941), (0.1837, -0.1837, -0.01941), (0.1837, -0.1837, 0.01941), (0.09944, -0.2401, -0.01941), (0.09944, -0.2401, 0.01941), (3.923e-08, -0.2598, -0.01941), (3.923e-08, -0.2598, 0.01941), (-0.09944, -0.2401, -0.01941), (-0.09944, -0.2401, 0.01941), (-0.1837, -0.1837, -0.01941), (-0.1837, -0.1837, 0.01941), (-0.2401, -0.09944, -0.01941), (-0.2401, -0.09944, 0.01941), (-0.2598, 3.099e-09, -0.01941), (-0.2598, 3.099e-09, 0.01941), (-0.2401, 0.09944, -0.01941), (-0.2401, 0.09944, 0.01941), (-0.1837, 0.1837, -0.01941), (-0.1837, 0.1837, 0.01941), (-0.09943, 0.2401, -0.01941), (-0.09943, 0.2401, 0.01941), (0.2706, 0.6532, 0.09795), (-1.666e-08, 0.707, 0.09795), (0.4999, 0.4999, 0.09795), (0.6532, 0.2706, 0.09795), (0.707, -3.59e-08, 0.09795), (0.6532, -0.2706, 0.09795), (0.4999, -0.4999, 0.09795), (0.2706, -0.6532, 0.09795), (9.01e-08, -0.707, 0.09795), (-0.2706, -0.6532, 0.09795), (-0.4999, -0.4999, 0.09795), (-0.6532, -0.2706, 0.09795), (-0.707, 3.433e-09, 0.09795), (-0.6532, 0.2706, 0.09795), (-0.4999, 0.4999, 0.09795), (-0.2706, 0.6532, 0.09795), (0.2706, 0.6532, 0.138), (-1.666e-08, 0.707, 0.138), (0.4999, 0.4999, 0.138), (0.6532, 0.2706, 0.138), (0.707, -3.59e-08, 0.138), (0.6532, -0.2706, 0.138), (0.4999, -0.4999, 0.138), (0.2706, -0.6532, 0.138), (9.01e-08, -0.707, 0.138), (-0.2706, -0.6532, 0.138), (-0.4999, -0.4999, 0.138), (-0.6532, -0.2706, 0.138), (-0.707, 3.433e-09, 0.138), (-0.6532, 0.2706, 0.138), (-0.4999, 0.4999, 0.138), (-0.2706, 0.6532, 0.138), (0.05749, 0.1388, 0.00442), (2.085e-08, 0.1502, 0.00442), (0.1062, 0.1062, 0.00442), (0.1388, 0.05749, 0.00442), (0.1502, -7.629e-09, 0.00442), (0.1388, -0.05749, 0.00442), (0.1062, -0.1062, 0.00442), (0.05749, -0.1388, 0.00442), (4.354e-08, -0.1502, 0.00442), (-0.05749, -0.1388, 0.00442), (-0.1062, -0.1062, 0.00442), (-0.1388, -0.05749, 0.00442), (-0.1502, 7.295e-10, 0.00442), (-0.1388, 0.05749, 0.00442), (-0.1062, 0.1062, 0.00442), (-0.05749, 0.1388, 0.00442), (0.007668, 0.01851, -0.01152), (2.627e-08, 0.02004, -0.01152), (0.01417, 0.01417, -0.01152), (0.01851, 0.007668, -0.01152), (0.02004, -1.856e-09, -0.01152), (0.01851, -0.007668, -0.01152), (0.01417, -0.01417, -0.01152), (0.007668, -0.01851, -0.01152), (2.929e-08, -0.02004, -0.01152), (-0.007668, -0.01851, -0.01152), (-0.01417, -0.01417, -0.01152), (-0.01851, -0.007668, -0.01152), (-0.02004, -7.416e-10, -0.01152), (-0.01851, 0.007668, -0.01152), (-0.01417, 0.01417, -0.01152), (-0.007668, 0.01851, -0.01152)], [], [(0, 2, 3, 1), (2, 4, 5, 3), (4, 6, 7, 5), (6, 8, 9, 7), (8, 10, 11, 9), (10, 12, 13, 11), (12, 14, 15, 13), (14, 16, 17, 15), (16, 18, 19, 17), (18, 20, 21, 19), (20, 22, 23, 21), (22, 24, 25, 23), (24, 26, 27, 25), (26, 28, 29, 27), (112, 113, 127, 126, 125, 124, 123, 122, 121, 120, 119, 118, 117, 116, 115, 114), (28, 30, 31, 29), (30, 0, 1, 31), (0, 30, 28, 26, 24, 22, 20, 18, 16, 14, 12, 10, 8, 6, 4, 2), (32, 35, 34, 33), (33, 34, 37, 36), (36, 37, 39, 38), (38, 39, 41, 40), (40, 41, 43, 42), (42, 43, 45, 44), (44, 45, 47, 46), (46, 47, 49, 48), (48, 49, 51, 50), (50, 51, 53, 52), (52, 53, 55, 54), (54, 55, 57, 56), (56, 57, 59, 58), (58, 59, 61, 60), (53, 51, 73, 74), (60, 61, 63, 62), (62, 63, 35, 32), (32, 33, 36, 38, 40, 42, 44, 46, 48, 50, 52, 54, 56, 58, 60, 62), (76, 75, 91, 92), (63, 61, 78, 79), (39, 37, 66, 67), (49, 47, 71, 72), (34, 35, 65, 64), (59, 57, 76, 77), (45, 43, 69, 70), (55, 53, 74, 75), (35, 63, 79, 65), (41, 39, 67, 68), (51, 49, 72, 73), (61, 59, 77, 78), (37, 34, 64, 66), (47, 45, 70, 71), (57, 55, 75, 76), (43, 41, 68, 69), (82, 80, 96, 98), (69, 68, 84, 85), (77, 76, 92, 93), (70, 69, 85, 86), (78, 77, 93, 94), (71, 70, 86, 87), (79, 78, 94, 95), (72, 71, 87, 88), (64, 65, 81, 80), (65, 79, 95, 81), (73, 72, 88, 89), (66, 64, 80, 82), (74, 73, 89, 90), (67, 66, 82, 83), (75, 74, 90, 91), (68, 67, 83, 84), (90, 89, 105, 106), (83, 82, 98, 99), (91, 90, 106, 107), (84, 83, 99, 100), (92, 91, 107, 108), (85, 84, 100, 101), (93, 92, 108, 109), (86, 85, 101, 102), (94, 93, 109, 110), (87, 86, 102, 103), (95, 94, 110, 111), (88, 87, 103, 104), (80, 81, 97, 96), (81, 95, 111, 97), (89, 88, 104, 105), (103, 102, 118, 119), (111, 110, 126, 127), (104, 103, 119, 120), (96, 97, 113, 112), (97, 111, 127, 113), (105, 104, 120, 121), (98, 96, 112, 114), (106, 105, 121, 122), (99, 98, 114, 115), (107, 106, 122, 123), (100, 99, 115, 116), (108, 107, 123, 124), (101, 100, 116, 117), (109, 108, 124, 125), (102, 101, 117, 118), (110, 109, 125, 126)])
me_cylinder_001.use_remesh_preserve_volume = False
me_cylinder_001.use_remesh_preserve_attributes = False
me_cylinder_001.use_mirror_vertex_groups = False
me_cylinder_001.update()
me_circle = bpy.data.meshes.new('Circle')
me_circle.from_pydata([(0.0, 0.1977, 0.0), (-0.03857, 0.1939, 0.0), (-0.07566, 0.1827, 0.0), (-0.1098, 0.1644, 0.0), (-0.1398, 0.1398, 0.0), (-0.1644, 0.1098, 0.0), (-0.1827, 0.07566, 0.0), (-0.1939, 0.03857, 0.0), (-0.1977, 1.493e-08, 0.0), (-0.1939, -0.03857, 0.0), (-0.1827, -0.07566, 0.0), (-0.1644, -0.1098, 0.0), (-0.1398, -0.1398, 0.0), (-0.1098, -0.1644, 0.0), (-0.07566, -0.1827, 0.0), (-0.03857, -0.1939, 0.0), (6.442e-08, -0.1977, 0.0), (0.03857, -0.1939, 0.0), (0.07566, -0.1827, 0.0), (0.1098, -0.1644, 0.0), (0.1398, -0.1398, 0.0), (0.1644, -0.1098, 0.0), (0.1827, -0.07566, 0.0), (0.1939, -0.03857, 0.0), (0.1977, 1.909e-07, 0.0), (0.1939, 0.03857, 0.0), (0.1827, 0.07566, 0.0), (0.1644, 0.1098, 0.0), (0.1398, 0.1398, 0.0), (0.1098, 0.1644, 0.0), (0.07566, 0.1827, 0.0), (0.03857, 0.1939, 0.0), (-0.03857, 0.1939, 0.551), (0.0, 0.1977, 0.551), (-0.07566, 0.1827, 0.551), (-0.1098, 0.1644, 0.551), (-0.1398, 0.1398, 0.551), (-0.1644, 0.1098, 0.551), (-0.1827, 0.07566, 0.551), (-0.1939, 0.03857, 0.551), (-0.1977, 1.493e-08, 0.551), (-0.1939, -0.03857, 0.551), (-0.1827, -0.07566, 0.551), (-0.1644, -0.1098, 0.551), (-0.1398, -0.1398, 0.551), (-0.1098, -0.1644, 0.551), (-0.07566, -0.1827, 0.551), (-0.03857, -0.1939, 0.551), (6.442e-08, -0.1977, 0.551), (0.03857, -0.1939, 0.551), (0.07566, -0.1827, 0.551), (0.1098, -0.1644, 0.551), (0.1398, -0.1398, 0.551), (0.1644, -0.1098, 0.551), (0.1827, -0.07566, 0.551), (0.1939, -0.03857, 0.551), (0.1977, 1.909e-07, 0.551), (0.1939, 0.03857, 0.551), (0.1827, 0.07566, 0.551), (0.1644, 0.1098, 0.551), (0.1398, 0.1398, 0.551), (0.1098, 0.1644, 0.551), (0.07566, 0.1827, 0.551), (0.03857, 0.1939, 0.551), (-0.01491, 0.07497, 0.6873), (-1.434e-08, 0.07644, 0.6873), (-0.02925, 0.07062, 0.6873), (-0.04247, 0.06356, 0.6873), (-0.05405, 0.05405, 0.6873), (-0.06356, 0.04247, 0.6873), (-0.07062, 0.02925, 0.6873), (-0.07497, 0.01491, 0.6873), (-0.07644, 4.163e-08, 0.6873), (-0.07497, -0.01491, 0.6873), (-0.07062, -0.02925, 0.6873), (-0.06356, -0.04247, 0.6873), (-0.05405, -0.05405, 0.6873), (-0.04247, -0.06356, 0.6873), (-0.02925, -0.07062, 0.6873), (-0.01491, -0.07497, 0.6873), (1.057e-08, -0.07644, 0.6873), (0.01491, -0.07497, 0.6873), (0.02925, -0.07062, 0.6873), (0.04247, -0.06356, 0.6873), (0.05405, -0.05405, 0.6873), (0.06356, -0.04247, 0.6873), (0.07062, -0.02925, 0.6873), (0.07497, -0.01491, 0.6873), (0.07644, 1.097e-07, 0.6873), (0.07497, 0.01491, 0.6873), (0.07062, 0.02925, 0.6873), (0.06356, 0.04247, 0.6873), (0.05405, 0.05405, 0.6873), (0.04247, 0.06356, 0.6873), (0.02925, 0.07062, 0.6873), (0.01491, 0.07497, 0.6873), (-0.007983, 0.04013, 0.812), (-1.808e-08, 0.04092, 0.812), (-0.01566, 0.03781, 0.812), (-0.02273, 0.03402, 0.812), (-0.02894, 0.02894, 0.812), (-0.03402, 0.02273, 0.812), (-0.03781, 0.01566, 0.812), (-0.04013, 0.007983, 0.812), (-0.04092, 4.991e-08, 0.812), (-0.04013, -0.007983, 0.812), (-0.03781, -0.01566, 0.812), (-0.03402, -0.02273, 0.812), (-0.02894, -0.02894, 0.812), (-0.02273, -0.03402, 0.812), (-0.01566, -0.03781, 0.812), (-0.007983, -0.04013, 0.812), (-4.749e-09, -0.04092, 0.812), (0.007983, -0.04013, 0.812), (0.01566, -0.03781, 0.812), (0.02273, -0.03402, 0.812), (0.02894, -0.02894, 0.812), (0.03402, -0.02273, 0.812), (0.03781, -0.01566, 0.812), (0.04013, -0.007983, 0.812), (0.04092, 8.634e-08, 0.812), (0.04013, 0.007983, 0.812), (0.03781, 0.01566, 0.812), (0.03402, 0.02273, 0.812), (0.02894, 0.02894, 0.812), (0.02273, 0.03402, 0.812), (0.01566, 0.03781, 0.812), (0.007983, 0.04013, 0.812), (-0.005801, 0.02916, 1.011), (-1.373e-07, 0.02974, 1.011), (-0.01138, 0.02747, 1.011), (-0.01652, 0.02472, 1.011), (-0.02103, 0.02103, 1.011), (-0.02472, 0.01652, 1.011), (-0.02747, 0.01138, 1.011), (-0.02916, 0.005801, 1.011), (-0.02974, 5.361e-08, 1.011), (-0.02916, -0.005801, 1.011), (-0.02747, -0.01138, 1.011), (-0.02472, -0.01652, 1.011), (-0.02103, -0.02103, 1.011), (-0.01652, -0.02472, 1.011), (-0.01138, -0.02747, 1.011), (-0.005801, -0.02916, 1.011), (-1.276e-07, -0.02974, 1.011), (0.005801, -0.02916, 1.011), (0.01138, -0.02747, 1.011), (0.01652, -0.02472, 1.011), (0.02103, -0.02103, 1.011), (0.02472, -0.01652, 1.011), (0.02747, -0.01138, 1.011), (0.02916, -0.005801, 1.011), (0.02974, 8.008e-08, 1.011), (0.02916, 0.005801, 1.011), (0.02747, 0.01138, 1.011), (0.02472, 0.01652, 1.011), (0.02103, 0.02103, 1.011), (0.01652, 0.02472, 1.011), (0.01138, 0.02747, 1.011), (0.005801, 0.02916, 1.011), (-0.0147, 0.07388, 1.017), (-1.332e-07, 0.07533, 1.017), (-0.02883, 0.0696, 1.017), (-0.04185, 0.06263, 1.017), (-0.05327, 0.05327, 1.017), (-0.06263, 0.04185, 1.017), (-0.0696, 0.02883, 1.017), (-0.07388, 0.0147, 1.017), (-0.07533, 4.384e-08, 1.017), (-0.07388, -0.0147, 1.017), (-0.0696, -0.02883, 1.017), (-0.06263, -0.04185, 1.017), (-0.05327, -0.05327, 1.017), (-0.04185, -0.06263, 1.017), (-0.02883, -0.0696, 1.017), (-0.0147, -0.07388, 1.017), (-1.087e-07, -0.07533, 1.017), (0.0147, -0.07388, 1.017), (0.02883, -0.0696, 1.017), (0.04185, -0.06263, 1.017), (0.05327, -0.05327, 1.017), (0.06263, -0.04185, 1.017), (0.0696, -0.02883, 1.017), (0.07388, -0.0147, 1.017), (0.07533, 1.109e-07, 1.017), (0.07388, 0.0147, 1.017), (0.0696, 0.02883, 1.017), (0.06263, 0.04185, 1.017), (0.05327, 0.05327, 1.017), (0.04185, 0.06263, 1.017), (0.02883, 0.0696, 1.017), (0.0147, 0.07388, 1.017), (-0.0147, 0.07388, 1.052), (-1.332e-07, 0.07533, 1.052), (-0.02883, 0.0696, 1.052), (-0.04185, 0.06263, 1.052), (-0.05327, 0.05327, 1.052), (-0.06263, 0.04185, 1.052), (-0.0696, 0.02883, 1.052), (-0.07388, 0.0147, 1.052), (-0.07533, 4.384e-08, 1.052), (-0.07388, -0.0147, 1.052), (-0.0696, -0.02883, 1.052), (-0.06263, -0.04185, 1.052), (-0.05327, -0.05327, 1.052), (-0.04185, -0.06263, 1.052), (-0.02883, -0.0696, 1.052), (-0.0147, -0.07388, 1.052), (-1.087e-07, -0.07533, 1.052), (0.0147, -0.07388, 1.052), (0.02883, -0.0696, 1.052), (0.04185, -0.06263, 1.052), (0.05327, -0.05327, 1.052), (0.06263, -0.04185, 1.052), (0.0696, -0.02883, 1.052), (0.07388, -0.0147, 1.052), (0.07533, 1.109e-07, 1.052), (0.07388, 0.0147, 1.052), (0.0696, 0.02883, 1.052), (0.06263, 0.04185, 1.052), (0.05327, 0.05327, 1.052), (0.04185, 0.06263, 1.052), (0.02883, 0.0696, 1.052), (0.0147, 0.07388, 1.052), (-0.007107, 0.03573, 1.052), (-1.365e-07, 0.03643, 1.052), (-0.01394, 0.03365, 1.052), (-0.02024, 0.03029, 1.052), (-0.02576, 0.02576, 1.052), (-0.03029, 0.02024, 1.052), (-0.03365, 0.01394, 1.052), (-0.03573, 0.007106, 1.052), (-0.03643, 5.315e-08, 1.052), (-0.03573, -0.007106, 1.052), (-0.03365, -0.01394, 1.052), (-0.03029, -0.02024, 1.052), (-0.02576, -0.02576, 1.052), (-0.02024, -0.03029, 1.052), (-0.01394, -0.03365, 1.052), (-0.007107, -0.03573, 1.052), (-1.246e-07, -0.03643, 1.052), (0.007106, -0.03573, 1.052), (0.01394, -0.03365, 1.052), (0.02024, -0.03029, 1.052), (0.02576, -0.02576, 1.052), (0.03029, -0.02024, 1.052), (0.03365, -0.01394, 1.052), (0.03573, -0.007106, 1.052), (0.03643, 8.557e-08, 1.052), (0.03573, 0.007107, 1.052), (0.03365, 0.01394, 1.052), (0.03029, 0.02024, 1.052), (0.02576, 0.02576, 1.052), (0.02024, 0.03029, 1.052), (0.01394, 0.03365, 1.052), (0.007106, 0.03573, 1.052), (-0.007107, 0.03573, 1.052), (-1.365e-07, 0.03643, 1.052), (-0.01394, 0.03365, 1.052), (-0.02024, 0.03029, 1.052), (-0.02576, 0.02576, 1.052), (-0.03029, 0.02024, 1.052), (-0.03365, 0.01394, 1.052), (-0.03573, 0.007106, 1.052), (-0.03643, 5.315e-08, 1.052), (-0.03573, -0.007106, 1.052), (-0.03365, -0.01394, 1.052), (-0.03029, -0.02024, 1.052), (-0.02576, -0.02576, 1.052), (-0.02024, -0.03029, 1.052), (-0.01394, -0.03365, 1.052), (-0.007107, -0.03573, 1.052), (-1.246e-07, -0.03643, 1.052), (0.007106, -0.03573, 1.052), (0.01394, -0.03365, 1.052), (0.02024, -0.03029, 1.052), (0.02576, -0.02576, 1.052), (0.03029, -0.02024, 1.052), (0.03365, -0.01394, 1.052), (0.03573, -0.007106, 1.052), (0.03643, 8.557e-08, 1.052), (0.03573, 0.007107, 1.052), (0.03365, 0.01394, 1.052), (0.03029, 0.02024, 1.052), (0.02576, 0.02576, 1.052), (0.02024, 0.03029, 1.052), (0.01394, 0.03365, 1.052), (0.007106, 0.03573, 1.052), (-0.004119, 0.02071, 1.052), (-1.37e-07, 0.02111, 1.052), (-0.00808, 0.01951, 1.052), (-0.01173, 0.01755, 1.052), (-0.01493, 0.01493, 1.052), (-0.01755, 0.01173, 1.052), (-0.01951, 0.00808, 1.052), (-0.02071, 0.004119, 1.052), (-0.02111, 5.651e-08, 1.052), (-0.02071, -0.004119, 1.052), (-0.01951, -0.008079, 1.052), (-0.01755, -0.01173, 1.052), (-0.01493, -0.01493, 1.052), (-0.01173, -0.01755, 1.052), (-0.00808, -0.01951, 1.052), (-0.004119, -0.02071, 1.052), (-1.301e-07, -0.02111, 1.052), (0.004119, -0.02071, 1.052), (0.008079, -0.01951, 1.052), (0.01173, -0.01755, 1.052), (0.01493, -0.01493, 1.052), (0.01755, -0.01173, 1.052), (0.01951, -0.008079, 1.052), (0.02071, -0.004119, 1.052), (0.02111, 7.53e-08, 1.052), (0.02071, 0.004119, 1.052), (0.01951, 0.00808, 1.052), (0.01755, 0.01173, 1.052), (0.01493, 0.01493, 1.052), (0.01173, 0.01755, 1.052), (0.008079, 0.01951, 1.052), (0.004119, 0.02071, 1.052), (-0.004119, 0.02071, 1.017), (-1.37e-07, 0.02111, 1.017), (-0.00808, 0.01951, 1.017), (-0.01173, 0.01755, 1.017), (-0.01493, 0.01493, 1.017), (-0.01755, 0.01173, 1.017), (-0.01951, 0.00808, 1.017), (-0.02071, 0.004119, 1.017), (-0.02111, 5.651e-08, 1.017), (-0.02071, -0.004119, 1.017), (-0.01951, -0.008079, 1.017), (-0.01755, -0.01173, 1.017), (-0.01493, -0.01493, 1.017), (-0.01173, -0.01755, 1.017), (-0.00808, -0.01951, 1.017), (-0.004119, -0.02071, 1.017), (-1.301e-07, -0.02111, 1.017), (0.004119, -0.02071, 1.017), (0.008079, -0.01951, 1.017), (0.01173, -0.01755, 1.017), (0.01493, -0.01493, 1.017), (0.01755, -0.01173, 1.017), (0.01951, -0.008079, 1.017), (0.02071, -0.004119, 1.017), (0.02111, 7.53e-08, 1.017), (0.02071, 0.004119, 1.017), (0.01951, 0.00808, 1.017), (0.01755, 0.01173, 1.017), (0.01493, 0.01493, 1.017), (0.01173, 0.01755, 1.017), (0.008079, 0.01951, 1.017), (0.004119, 0.02071, 1.017)], [], [(1, 0, 31, 30, 29, 28, 27, 26, 25, 24, 23, 22, 21, 20, 19, 18, 17, 16, 15, 14, 13, 12, 11, 10, 9, 8, 7, 6, 5, 4, 3, 2), (43, 44, 76, 75), (3, 4, 36, 35), (30, 31, 63, 62), (17, 18, 50, 49), (4, 5, 37, 36), (31, 0, 33, 63), (18, 19, 51, 50), (5, 6, 38, 37), (19, 20, 52, 51), (6, 7, 39, 38), (20, 21, 53, 52), (7, 8, 40, 39), (21, 22, 54, 53), (8, 9, 41, 40), (22, 23, 55, 54), (9, 10, 42, 41), (23, 24, 56, 55), (10, 11, 43, 42), (24, 25, 57, 56), (11, 12, 44, 43), (25, 26, 58, 57), (12, 13, 45, 44), (26, 27, 59, 58), (13, 14, 46, 45), (0, 1, 32, 33), (27, 28, 60, 59), (14, 15, 47, 46), (1, 2, 34, 32), (28, 29, 61, 60), (15, 16, 48, 47), (2, 3, 35, 34), (29, 30, 62, 61), (16, 17, 49, 48), (78, 79, 111, 110), (57, 58, 90, 89), (44, 45, 77, 76), (58, 59, 91, 90), (45, 46, 78, 77), (33, 32, 64, 65), (59, 60, 92, 91), (46, 47, 79, 78), (32, 34, 66, 64), (60, 61, 93, 92), (47, 48, 80, 79), (34, 35, 67, 66), (61, 62, 94, 93), (48, 49, 81, 80), (35, 36, 68, 67), (62, 63, 95, 94), (49, 50, 82, 81), (36, 37, 69, 68), (63, 33, 65, 95), (50, 51, 83, 82), (37, 38, 70, 69), (51, 52, 84, 83), (38, 39, 71, 70), (52, 53, 85, 84), (39, 40, 72, 71), (53, 54, 86, 85), (40, 41, 73, 72), (54, 55, 87, 86), (41, 42, 74, 73), (55, 56, 88, 87), (42, 43, 75, 74), (56, 57, 89, 88), (113, 114, 146, 145), (64, 66, 98, 96), (92, 93, 125, 124), (79, 80, 112, 111), (66, 67, 99, 98), (93, 94, 126, 125), (80, 81, 113, 112), (67, 68, 100, 99), (94, 95, 127, 126), (81, 82, 114, 113), (68, 69, 101, 100), (95, 65, 97, 127), (82, 83, 115, 114), (69, 70, 102, 101), (83, 84, 116, 115), (70, 71, 103, 102), (84, 85, 117, 116), (71, 72, 104, 103), (85, 86, 118, 117), (72, 73, 105, 104), (86, 87, 119, 118), (73, 74, 106, 105), (87, 88, 120, 119), (74, 75, 107, 106), (88, 89, 121, 120), (75, 76, 108, 107), (89, 90, 122, 121), (76, 77, 109, 108), (90, 91, 123, 122), (77, 78, 110, 109), (65, 64, 96, 97), (91, 92, 124, 123), (148, 149, 181, 180), (100, 101, 133, 132), (127, 97, 129, 159), (114, 115, 147, 146), (101, 102, 134, 133), (115, 116, 148, 147), (102, 103, 135, 134), (116, 117, 149, 148), (103, 104, 136, 135), (117, 118, 150, 149), (104, 105, 137, 136), (118, 119, 151, 150), (105, 106, 138, 137), (119, 120, 152, 151), (106, 107, 139, 138), (120, 121, 153, 152), (107, 108, 140, 139), (121, 122, 154, 153), (108, 109, 141, 140), (122, 123, 155, 154), (109, 110, 142, 141), (97, 96, 128, 129), (123, 124, 156, 155), (110, 111, 143, 142), (96, 98, 130, 128), (124, 125, 157, 156), (111, 112, 144, 143), (98, 99, 131, 130), (125, 126, 158, 157), (112, 113, 145, 144), (99, 100, 132, 131), (126, 127, 159, 158), (183, 184, 216, 215), (135, 136, 168, 167), (149, 150, 182, 181), (136, 137, 169, 168), (150, 151, 183, 182), (137, 138, 170, 169), (151, 152, 184, 183), (138, 139, 171, 170), (152, 153, 185, 184), (139, 140, 172, 171), (153, 154, 186, 185), (140, 141, 173, 172), (154, 155, 187, 186), (141, 142, 174, 173), (129, 128, 160, 161), (155, 156, 188, 187), (142, 143, 175, 174), (128, 130, 162, 160), (156, 157, 189, 188), (143, 144, 176, 175), (130, 131, 163, 162), (157, 158, 190, 189), (144, 145, 177, 176), (131, 132, 164, 163), (158, 159, 191, 190), (145, 146, 178, 177), (132, 133, 165, 164), (159, 129, 161, 191), (146, 147, 179, 178), (133, 134, 166, 165), (147, 148, 180, 179), (134, 135, 167, 166), (196, 197, 229, 228), (170, 171, 203, 202), (184, 185, 217, 216), (171, 172, 204, 203), (185, 186, 218, 217), (172, 173, 205, 204), (186, 187, 219, 218), (173, 174, 206, 205), (161, 160, 192, 193), (187, 188, 220, 219), (174, 175, 207, 206), (160, 162, 194, 192), (188, 189, 221, 220), (175, 176, 208, 207), (162, 163, 195, 194), (189, 190, 222, 221), (176, 177, 209, 208), (163, 164, 196, 195), (190, 191, 223, 222), (177, 178, 210, 209), (164, 165, 197, 196), (191, 161, 193, 223), (178, 179, 211, 210), (165, 166, 198, 197), (179, 180, 212, 211), (166, 167, 199, 198), (180, 181, 213, 212), (167, 168, 200, 199), (181, 182, 214, 213), (168, 169, 201, 200), (182, 183, 215, 214), (169, 170, 202, 201), (223, 193, 225, 255), (210, 211, 243, 242), (197, 198, 230, 229), (211, 212, 244, 243), (198, 199, 231, 230), (212, 213, 245, 244), (199, 200, 232, 231), (213, 214, 246, 245), (200, 201, 233, 232), (214, 215, 247, 246), (201, 202, 234, 233), (215, 216, 248, 247), (202, 203, 235, 234), (216, 217, 249, 248), (203, 204, 236, 235), (217, 218, 250, 249), (204, 205, 237, 236), (218, 219, 251, 250), (205, 206, 238, 237), (193, 192, 224, 225), (219, 220, 252, 251), (206, 207, 239, 238), (192, 194, 226, 224), (220, 221, 253, 252), (207, 208, 240, 239), (194, 195, 227, 226), (221, 222, 254, 253), (208, 209, 241, 240), (195, 196, 228, 227), (222, 223, 255, 254), (209, 210, 242, 241), (231, 232, 264, 263), (245, 246, 278, 277), (232, 233, 265, 264), (246, 247, 279, 278), (233, 234, 266, 265), (247, 248, 280, 279), (234, 235, 267, 266), (248, 249, 281, 280), (235, 236, 268, 267), (249, 250, 282, 281), (236, 237, 269, 268), (250, 251, 283, 282), (237, 238, 270, 269), (225, 224, 256, 257), (251, 252, 284, 283), (238, 239, 271, 270), (224, 226, 258, 256), (252, 253, 285, 284), (239, 240, 272, 271), (226, 227, 259, 258), (253, 254, 286, 285), (240, 241, 273, 272), (227, 228, 260, 259), (254, 255, 287, 286), (241, 242, 274, 273), (228, 229, 261, 260), (255, 225, 257, 287), (242, 243, 275, 274), (229, 230, 262, 261), (243, 244, 276, 275), (230, 231, 263, 262), (244, 245, 277, 276), (266, 267, 299, 298), (280, 281, 313, 312), (267, 268, 300, 299), (281, 282, 314, 313), (268, 269, 301, 300), (282, 283, 315, 314), (269, 270, 302, 301), (257, 256, 288, 289), (283, 284, 316, 315), (270, 271, 303, 302), (256, 258, 290, 288), (284, 285, 317, 316), (271, 272, 304, 303), (258, 259, 291, 290), (285, 286, 318, 317), (272, 273, 305, 304), (259, 260, 292, 291), (286, 287, 319, 318), (273, 274, 306, 305), (260, 261, 293, 292), (287, 257, 289, 319), (274, 275, 307, 306), (261, 262, 294, 293), (275, 276, 308, 307), (262, 263, 295, 294), (276, 277, 309, 308), (263, 264, 296, 295), (277, 278, 310, 309), (264, 265, 297, 296), (278, 279, 311, 310), (265, 266, 298, 297), (279, 280, 312, 311), (301, 302, 334, 333), (289, 288, 320, 321), (315, 316, 348, 347), (302, 303, 335, 334), (288, 290, 322, 320), (316, 317, 349, 348), (303, 304, 336, 335), (290, 291, 323, 322), (317, 318, 350, 349), (304, 305, 337, 336), (291, 292, 324, 323), (318, 319, 351, 350), (305, 306, 338, 337), (292, 293, 325, 324), (319, 289, 321, 351), (306, 307, 339, 338), (293, 294, 326, 325), (307, 308, 340, 339), (294, 295, 327, 326), (308, 309, 341, 340), (295, 296, 328, 327), (309, 310, 342, 341), (296, 297, 329, 328), (310, 311, 343, 342), (297, 298, 330, 329), (311, 312, 344, 343), (298, 299, 331, 330), (312, 313, 345, 344), (299, 300, 332, 331), (313, 314, 346, 345), (300, 301, 333, 332), (314, 315, 347, 346)])
me_circle.use_remesh_preserve_volume = False
me_circle.use_remesh_preserve_attributes = False
me_circle.use_mirror_vertex_groups = False
me_circle.update()
me_cube_001 = bpy.data.meshes.new('Cube.001')
me_cube_001.from_pydata([(-1.0, -1.0, -0.08444), (-1.0, -1.0, 0.08444), (-1.0, 1.0, -0.08444), (-1.0, 1.0, 0.08444), (1.0, -1.0, -0.08444), (1.0, -1.0, 0.08444), (1.0, 1.0, -0.08444), (1.0, 1.0, 0.08444), (-0.8701, 1.0, -0.08444), (-0.8701, 1.0, 0.08444), (-0.8701, -1.0, -0.08444), (-0.8701, -1.0, 0.08444), (-0.7154, 1.0, 0.08444), (-0.7154, -1.0, -0.08444), (-0.7154, 1.0, -0.08444), (-0.7154, -1.0, 0.08444), (0.8433, 1.0, 0.08444), (0.8433, -1.0, -0.08444), (0.8433, 1.0, -0.08444), (0.8433, -1.0, 0.08444), (0.6999, 1.0, -0.08444), (0.6999, -1.0, 0.08444), (0.6999, 1.0, 0.08444), (0.6999, -1.0, -0.08444), (-1.0, -0.8829, -0.08444), (-1.0, -0.8829, 0.08444), (1.0, -0.8829, -0.08444), (1.0, -0.8829, 0.08444), (-0.8701, -0.8829, 0.08444), (-0.8701, -0.8829, -0.08444), (-0.7154, -0.8829, 0.08444), (-0.7154, -0.8829, -0.08444), (0.8433, -0.8829, 0.08444), (0.8433, -0.8829, -0.08444), (0.6999, -0.8829, -0.08444), (0.6999, -0.8829, 0.08444), (-1.0, -0.7013, 0.08444), (1.0, -0.7013, -0.08444), (-1.0, -0.7013, -0.08444), (1.0, -0.7013, 0.08444), (-0.8701, -0.7013, 0.08444), (-0.8701, -0.7013, -0.08444), (-0.7154, -0.7013, 0.08444), (-0.7154, -0.7013, -0.08444), (0.8433, -0.7013, 0.08444), (0.8433, -0.7013, -0.08444), (0.6999, -0.7013, -0.08444), (0.6999, -0.7013, 0.08444), (-1.0, 0.8546, 0.08444), (1.0, 0.8546, -0.08444), (-1.0, 0.8546, -0.08444), (1.0, 0.8546, 0.08444), (-0.8701, 0.8546, 0.08444), (-0.8701, 0.8546, -0.08444), (-0.7154, 0.8546, 0.08444), (-0.7154, 0.8546, -0.08444), (0.8433, 0.8546, 0.08444), (0.8433, 0.8546, -0.08444), (0.6999, 0.8546, -0.08444), (0.6999, 0.8546, 0.08444), (-1.0, 0.6961, -0.08444), (1.0, 0.6961, 0.08444), (-0.8701, 0.6961, 0.08444), (-0.8701, 0.6961, -0.08444), (-0.7154, 0.6961, 0.08444), (-0.7154, 0.6961, -0.08444), (0.8433, 0.6961, 0.08444), (0.8433, 0.6961, -0.08444), (0.6999, 0.6961, -0.08444), (0.6999, 0.6961, 0.08444), (-1.0, 0.6961, 0.08444), (1.0, 0.6961, -0.08444), (-0.8701, -0.7013, -1.356), (-0.8701, -0.8829, -1.356), (-0.7154, -0.7013, -1.356), (-0.7154, -0.8829, -1.356), (0.8433, -0.7013, -1.356), (0.8433, -0.8829, -1.356), (0.6999, -0.7013, -1.356), (0.6999, -0.8829, -1.356), (0.8433, 0.8546, -1.356), (0.6999, 0.8546, -1.356), (-0.7154, 0.8546, -1.356), (-0.8701, 0.8546, -1.356), (-0.8701, 0.6961, -1.356), (-0.7154, 0.6961, -1.356), (0.8433, 0.6961, -1.356), (0.6999, 0.6961, -1.356), (-0.8701, -0.7013, 0.8968), (-0.8701, -0.8829, 0.8968), (-0.7154, -0.7013, 0.8968), (-0.7154, -0.8829, 0.8968), (-0.8701, 0.8546, 0.8968), (-0.7154, 0.8546, 0.8968), (-0.8701, 0.6961, 0.8968), (-0.7154, 0.6961, 0.8968), (-0.8701, -0.7013, 1.103), (-0.8701, -0.8829, 1.103), (-0.7154, -0.7013, 1.103), (-0.7154, -0.8829, 1.103), (-0.8701, 0.8546, 1.103), (-0.7154, 0.8546, 1.103), (-0.8701, 0.6961, 1.103), (-0.7154, 0.6961, 1.103), (-0.8701, -0.7013, 1.836), (-0.8701, -0.8829, 1.836), (-0.7154, -0.7013, 1.836), (-0.7154, -0.8829, 1.836), (-0.8701, 0.8546, 1.836), (-0.7154, 0.8546, 1.836), (-0.8701, 0.6961, 1.836), (-0.7154, 0.6961, 1.836), (-0.8701, -0.7013, 1.991), (-0.8701, -0.8829, 1.991), (-0.7154, -0.7013, 1.991), (-0.7154, -0.8829, 1.991), (-0.8701, 0.8546, 1.991), (-0.7154, 0.8546, 1.991), (-0.8701, 0.6961, 1.991), (-0.7154, 0.6961, 1.991), (-0.8701, -0.7013, 2.089), (-0.8701, -0.8829, 2.089), (-0.7154, -0.7013, 2.089), (-0.7154, -0.8829, 2.089), (-0.8701, 0.8546, 2.089), (-0.7154, 0.8546, 2.089), (-0.8701, 0.6961, 2.089), (-0.7154, 0.6961, 2.089), (-0.8701, -0.7013, 1.836), (-0.7154, -0.7013, 1.836), (-0.8701, 0.6961, 1.836), (-0.7154, 0.6961, 1.836), (-0.8701, -0.7013, 1.991), (-0.7154, -0.7013, 1.991), (-0.8701, 0.6961, 1.991), (-0.7154, 0.6961, 1.991)], [], [(50, 48, 3, 2), (18, 16, 7, 6), (26, 27, 5, 4), (10, 11, 1, 0), (33, 26, 4, 17), (28, 25, 1, 11), (30, 28, 11, 15), (24, 29, 10, 0), (13, 15, 11, 10), (2, 3, 9, 8), (23, 21, 15, 13), (35, 30, 15, 21), (29, 31, 13, 10), (8, 9, 12, 14), (27, 32, 19, 5), (4, 5, 19, 17), (34, 33, 17, 23), (20, 22, 16, 18), (14, 12, 22, 20), (31, 34, 23, 13), (32, 35, 21, 19), (17, 19, 21, 23), (44, 47, 35, 32), (43, 46, 34, 31), (65, 63, 84, 85), (39, 44, 32, 27), (46, 45, 76, 78), (47, 42, 30, 35), (38, 41, 29, 24), (42, 40, 88, 90), (40, 36, 25, 28), (45, 37, 26, 33), (37, 39, 27, 26), (0, 1, 25, 24), (71, 61, 39, 37), (67, 71, 37, 45), (62, 70, 36, 40), (64, 62, 40, 42), (60, 63, 41, 38), (69, 64, 42, 47), (63, 65, 43, 41), (61, 66, 44, 39), (68, 67, 45, 46), (65, 68, 46, 43), (66, 69, 47, 44), (24, 25, 36, 38), (16, 22, 59, 56), (14, 20, 58, 55), (20, 18, 57, 58), (7, 16, 56, 51), (8, 14, 55, 53), (22, 12, 54, 59), (2, 8, 53, 50), (12, 9, 52, 54), (9, 3, 48, 52), (18, 6, 49, 57), (6, 7, 51, 49), (60, 70, 48, 50), (38, 36, 70, 60), (56, 59, 69, 66), (55, 58, 68, 65), (43, 31, 75, 74), (51, 56, 66, 61), (33, 34, 79, 77), (59, 54, 64, 69), (50, 53, 63, 60), (30, 42, 90, 91), (52, 48, 70, 62), (57, 49, 71, 67), (49, 51, 61, 71), (78, 76, 77, 79), (72, 74, 75, 73), (81, 80, 86, 87), (83, 82, 85, 84), (63, 53, 83, 84), (31, 29, 73, 75), (45, 33, 77, 76), (34, 46, 78, 79), (58, 57, 80, 81), (55, 65, 85, 82), (53, 55, 82, 83), (57, 67, 86, 80), (29, 41, 72, 73), (41, 43, 74, 72), (67, 68, 87, 86), (68, 58, 81, 87), (93, 92, 100, 101), (95, 93, 101, 103), (62, 64, 95, 94), (40, 28, 89, 88), (54, 52, 92, 93), (64, 54, 93, 95), (52, 62, 94, 92), (28, 30, 91, 89), (98, 96, 104, 106), (100, 102, 110, 108), (89, 91, 99, 97), (88, 89, 97, 96), (98, 103, 102, 96), (92, 94, 102, 100), (90, 95, 103, 98), (91, 90, 98, 99), (104, 112, 132, 128), (104, 105, 113, 112), (99, 98, 106, 107), (103, 101, 109, 111), (101, 100, 108, 109), (97, 99, 107, 105), (96, 97, 105, 104), (102, 103, 111, 110), (117, 116, 124, 125), (119, 117, 125, 127), (108, 110, 118, 116), (118, 110, 130, 134), (107, 106, 114, 115), (111, 109, 117, 119), (109, 108, 116, 117), (105, 107, 115, 113), (122, 120, 121, 123), (125, 124, 126, 127), (113, 115, 123, 121), (112, 113, 121, 120), (118, 119, 127, 126), (116, 118, 126, 124), (114, 112, 120, 122), (115, 114, 122, 123), (133, 135, 134, 132), (129, 131, 135, 133), (106, 104, 128, 129), (119, 118, 134, 135), (112, 114, 133, 132), (111, 119, 135, 131), (114, 106, 129, 133), (110, 111, 131, 130), (132, 134, 130, 128), (128, 130, 131, 129), (96, 102, 94, 88), (88, 94, 95, 90)])
me_cube_001.use_remesh_preserve_volume = False
me_cube_001.use_remesh_preserve_attributes = False
me_cube_001.use_mirror_vertex_groups = False
me_cube_001.update()
me_cube = bpy.data.meshes.new('Cube')
me_cube.from_pydata([(2.493, 1.798, 2.881), (2.493, -1.798, 2.881), (-2.493, -1.798, 2.881), (-2.493, 1.798, 2.881), (2.493, 1.798, 3.296), (2.493, -1.798, 3.296), (-2.493, -1.798, 3.296), (-2.493, 1.798, 3.296), (-2.12, 1.798, 2.881), (-2.12, -1.798, 2.881), (-2.12, 1.798, 3.296), (-2.12, -1.798, 3.296), (-1.739, 1.798, 2.881), (-1.739, -1.798, 2.881), (-1.739, 1.798, 3.296), (-1.739, -1.798, 3.296), (2.085, 1.798, 2.881), (2.085, -1.798, 2.881), (2.085, 1.798, 3.296), (2.085, -1.798, 3.296), (1.627, 1.798, 2.881), (1.627, -1.798, 2.881), (1.627, 1.798, 3.296), (1.627, -1.798, 3.296), (2.493, -1.451, 2.881), (-2.493, -1.451, 2.881), (2.493, -1.451, 3.296), (-2.493, -1.451, 3.296), (-2.12, -1.451, 3.296), (-2.12, -1.451, 2.881), (-1.739, -1.451, 2.881), (-1.739, -1.451, 3.296), (2.085, -1.451, 3.296), (2.085, -1.451, 2.881), (1.627, -1.451, 3.296), (1.627, -1.451, 2.881), (-2.493, -1.038, 2.881), (-2.493, -1.038, 3.296), (-2.12, -1.038, 2.881), (-1.739, -1.038, 2.881), (2.085, -1.038, 2.881), (1.627, -1.038, 2.881), (2.493, -1.038, 2.881), (2.493, -1.038, 3.296), (-2.12, -1.038, 3.296), (-1.739, -1.038, 3.296), (2.085, -1.038, 3.296), (1.627, -1.038, 3.296), (-2.493, 1.463, 2.881), (-2.493, 1.463, 3.296), (-2.12, 1.463, 2.881), (-1.739, 1.463, 2.881), (2.085, 1.463, 2.881), (1.627, 1.463, 2.881), (2.493, 1.463, 2.881), (2.493, 1.463, 3.296), (-2.12, 1.463, 3.296), (-1.739, 1.463, 3.296), (2.085, 1.463, 3.296), (1.627, 1.463, 3.296), (2.493, 1.063, 2.881), (2.493, 1.063, 3.296), (-2.12, 1.063, 3.296), (-1.739, 1.063, 3.296), (2.085, 1.063, 3.296), (1.627, 1.063, 3.296), (-2.493, 1.063, 2.881), (-2.493, 1.063, 3.296), (-2.12, 1.063, 2.881), (-1.739, 1.063, 2.881), (2.085, 1.063, 2.881), (1.627, 1.063, 2.881), (2.037, -1.407, 0.005273), (1.675, -1.407, 0.005273), (-1.77, -1.417, 0.005273), (-2.089, -1.417, 0.005273), (-2.089, -1.072, 0.005273), (-1.77, -1.072, 0.005273), (2.037, -1.082, 0.005273), (1.675, -1.082, 0.005273), (-2.081, 1.104, 0.005273), (-2.081, 1.422, 0.005273), (-1.778, 1.104, 0.005273), (-1.778, 1.422, 0.005273), (2.039, 1.104, 0.005273), (2.039, 1.422, 0.005273), (1.673, 1.104, 0.005273), (1.673, 1.422, 0.005273)], [], [(29, 9, 2, 25), (28, 27, 6, 11), (24, 26, 5, 1), (9, 11, 6, 2), (48, 49, 7, 3), (10, 8, 3, 7), (14, 12, 8, 10), (13, 15, 11, 9), (31, 28, 11, 15), (30, 13, 9, 29), (35, 21, 13, 30), (34, 31, 15, 23), (21, 23, 15, 13), (22, 20, 12, 14), (4, 0, 16, 18), (1, 5, 19, 17), (26, 32, 19, 5), (24, 1, 17, 33), (18, 16, 20, 22), (17, 19, 23, 21), (32, 34, 23, 19), (33, 17, 21, 35), (41, 40, 78, 79), (46, 47, 34, 32), (42, 24, 33, 40), (43, 46, 32, 26), (47, 45, 31, 34), (41, 35, 30, 39), (71, 53, 87, 86), (45, 44, 28, 31), (2, 6, 27, 25), (42, 43, 26, 24), (44, 37, 27, 28), (38, 29, 25, 36), (68, 38, 36, 66), (62, 67, 37, 44), (60, 61, 43, 42), (63, 62, 44, 45), (69, 39, 38, 68), (71, 41, 39, 69), (65, 63, 45, 47), (61, 64, 46, 43), (60, 42, 40, 70), (64, 65, 47, 46), (70, 40, 41, 71), (25, 27, 37, 36), (16, 52, 53, 20), (18, 22, 59, 58), (0, 54, 52, 16), (4, 18, 58, 55), (22, 14, 57, 59), (20, 53, 51, 12), (12, 51, 50, 8), (14, 10, 56, 57), (0, 4, 55, 54), (10, 7, 49, 56), (8, 50, 48, 3), (66, 67, 49, 48), (36, 37, 67, 66), (53, 52, 85, 87), (58, 59, 65, 64), (54, 60, 70, 52), (55, 58, 64, 61), (59, 57, 63, 65), (53, 71, 69, 51), (52, 70, 84, 85), (57, 56, 62, 63), (54, 55, 61, 60), (56, 49, 67, 62), (50, 68, 66, 48), (78, 72, 73, 79), (77, 74, 75, 76), (85, 84, 86, 87), (83, 82, 80, 81), (69, 68, 80, 82), (38, 39, 77, 76), (30, 29, 75, 74), (70, 71, 86, 84), (29, 38, 76, 75), (33, 35, 73, 72), (39, 30, 74, 77), (68, 50, 81, 80), (40, 33, 72, 78), (51, 69, 82, 83), (50, 51, 83, 81), (35, 41, 79, 73)])
me_cube.materials.append(mat_material)
me_cube.use_remesh_preserve_volume = False
me_cube.use_remesh_preserve_attributes = False
me_cube.use_mirror_vertex_groups = False
me_cube.update()

# ---- objects
ob_circle = bpy.data.objects.new('Circle', me_circle_001)
ob_chair_001 = bpy.data.objects.new('chair.001', me_cube_002)
ob_bowl = bpy.data.objects.new('bowl', me_cylinder_001)
ob_bottle = bpy.data.objects.new('bottle', me_circle)
ob_chair = bpy.data.objects.new('chair', me_cube_001)
ob_table = bpy.data.objects.new('Table', me_cube)

# ---- transforms, parenting, visibility, modifiers, constraints
ob_circle.location = (0.951, 0.4843, 3.346)
ob_circle.lineart.crease_threshold = 0.0
ob_chair_001.location = (4.6, 0.1471, 1.387)
ob_chair_001.lineart.crease_threshold = 0.0
ob_bowl.location = (-0.4829, -0.7152, 3.311)
ob_bowl.lineart.crease_threshold = 0.0
ob_bottle.location = (-1.55, -0.0975, 3.289)
ob_bottle.lineart.crease_threshold = 0.0
ob_chair.location = (-4.847, 0.1471, 1.387)
ob_chair.lineart.crease_threshold = 0.0
ob_table.location = (0.0, 0.0, 0.0)
ob_table.lock_rotations_4d = False
ob_table.empty_display_type = 'ARROWS'
ob_table.lineart.crease_threshold = 0.0

# ---- collection membership
col_collection_1.objects.link(ob_circle)
col_collection_1.objects.link(ob_chair_001)
col_collection_1.objects.link(ob_bowl)
col_collection_1.objects.link(ob_bottle)
col_collection_1.objects.link(ob_chair)
col_collection_1.objects.link(ob_table)

# ---- scene / render settings (as saved in the file)
scene.frame_start = 1; scene.frame_end = 250; scene.frame_set(1)
scene.render.engine = 'BLENDER_EEVEE_NEXT'
scene.render.resolution_percentage = 50
scene.render.dither_intensity = 0.0
scene.cycles.use_denoising = False
scene.cycles.samples = 128
scene.cycles.sampling_pattern = 'TABULATED_SOBOL'
scene.cycles.use_adaptive_sampling = False
scene.cycles.use_light_tree = False
scene.cycles.blur_glossy = 0.0
scene.cycles.sample_clamp_indirect = 0.0
scene.view_settings.view_transform = 'Standard'
bpy.context.view_layer.update()

# ---- added for rendering (the .blend has no active camera and no usable light): camera, sun
cam_auto = bpy.data.cameras.new('AutoCamera')
cam_auto.lens = 50.0
cam_auto.sensor_width = 36.0
cam_auto.clip_end = 1000.0
ob_auto_camera = bpy.data.objects.new('AutoCamera', cam_auto)
scene.collection.objects.link(ob_auto_camera)
ob_auto_camera.location = (11.6809, -14.1649, 11.6165)
ob_auto_camera.rotation_euler = (1.09748, -7.21219e-08, 0.694738)
scene.camera = ob_auto_camera
light_auto_sun = bpy.data.lights.new('AutoSun', 'SUN')
light_auto_sun.energy = 3.0
light_auto_sun.angle = 0.0523599
ob_auto_sun = bpy.data.objects.new('AutoSun', light_auto_sun)
scene.collection.objects.link(ob_auto_sun)
ob_auto_sun.rotation_euler = (0.872665, 0.174533, 0.523599)
bpy.context.view_layer.update()
